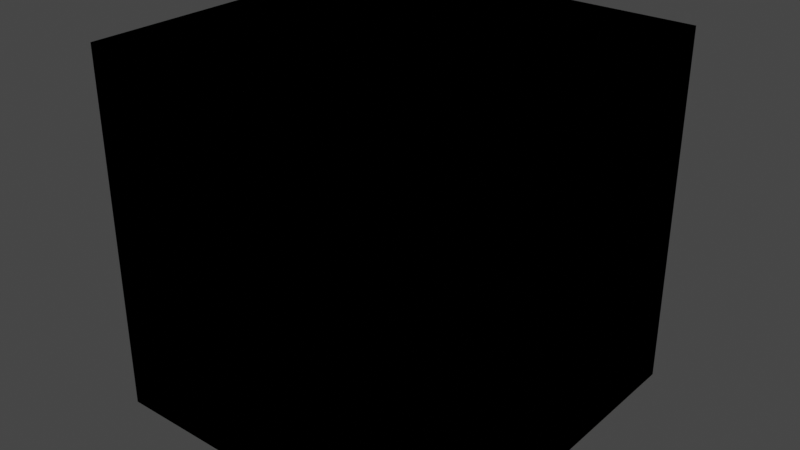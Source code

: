 # Source: untitled.blend  (saved by Blender 2.80.75; exported with 4.5.12 LTS)
import bpy
from mathutils import Matrix  # noqa: F401  (used for matrix-valued properties, if any)

bpy.ops.wm.read_factory_settings(use_empty=True)
scene = bpy.context.scene
scene.name = 'Scene'

# ---- collections
col_collection = bpy.data.collections.new('Collection'); scene.collection.children.link(col_collection)

# ---- materials (node trees are filled in below, after node groups)
mat_material = bpy.data.materials.new('Material')
mat_material.alpha_threshold = 0.0
mat_material.use_transparent_shadow = False
mat_material.line_color = (0.0, 0.0, 0.0, 1.0)

# ---- material node trees
mat_material.use_nodes = True; mat_material.node_tree.nodes.clear()
_N = mat_material.node_tree.nodes; _L = mat_material.node_tree.links
n0 = _N.new('ShaderNodeOutputMaterial'); n0.name = 'Material Output'; n0.location = (300, 300)
n1 = _N.new('ShaderNodeBsdfPrincipled'); n1.name = 'Principled BSDF'; n1.location = (10, 300)
n1.distribution = 'GGX'
n1.subsurface_method = 'BURLEY'
n1.inputs[2].default_value = 0.4
n1.inputs[3].default_value = 1.45
n1.inputs[27].default_value = (0.0, 0.0, 0.0, 1.0)
n1.inputs[28].default_value = 1.0
_L.new(n1.outputs[0], n0.inputs[0])
n0.is_active_output = True

# ---- world
world_world = bpy.data.worlds.new('World'); scene.world = world_world
world_world.use_nodes = True; world_world.node_tree.nodes.clear()
_N = world_world.node_tree.nodes; _L = world_world.node_tree.links
n0 = _N.new('ShaderNodeOutputWorld'); n0.name = 'World Output'; n0.location = (300, 300)
n1 = _N.new('ShaderNodeBackground'); n1.name = 'Background'; n1.location = (10, 300)
n1.inputs[0].default_value = (0.05088, 0.05088, 0.05088, 1.0)
_L.new(n1.outputs[0], n0.inputs[0])
n0.is_active_output = True
world_world.color = (0.05088, 0.05088, 0.05088)
world_world.use_sun_shadow = False
world_world.sun_shadow_jitter_overblur = 0.0

# ---- meshes
me_cube_001 = bpy.data.meshes.new('Cube.001')
me_cube_001.from_pydata([(-1.0, 1.0, 1.0), (-1.0, 1.0, -1.0), (1.0, 1.0, -1.0), (1.0, 1.0, 1.0), (-1.0, -1.0, 1.0), (1.0, -1.0, 1.0), (1.0, -1.0, -1.0), (-1.0, -1.0, -1.0), (-1.0, -2.384e-07, 1.0), (1.0, -2.384e-07, 1.0), (1.0, -2.384e-07, -1.0), (-1.0, -2.384e-07, -1.0), (-2.384e-07, 1.0, -1.0), (-2.384e-07, 1.0, 1.0), (-2.384e-07, -1.0, 1.0), (-2.384e-07, -1.0, -1.0), (-2.384e-07, -2.384e-07, 1.0), (-2.384e-07, -2.384e-07, -1.0), (-1.0, -0.5, -1.0), (-1.0, -0.5, 1.0), (1.0, -0.5, 1.0), (1.0, -0.5, -1.0), (-2.384e-07, -0.5, -1.0), (-2.384e-07, -0.5, 1.0), (-1.0, 0.5, 1.0), (1.0, 0.5, 1.0), (1.0, 0.5, -1.0), (-1.0, 0.5, -1.0), (-2.384e-07, 0.5, 1.0), (-2.384e-07, 0.5, -1.0), (0.5, 1.0, 1.0), (0.5, -1.0, -1.0), (0.5, -2.384e-07, -1.0), (0.5, 1.0, -1.0), (0.5, -1.0, 1.0), (0.5, -2.384e-07, 1.0), (0.5, -0.5, -1.0), (0.5, -0.5, 1.0), (0.5, 0.5, -1.0), (0.5, 0.5, 1.0), (-0.5, 1.0, -1.0), (-0.5, -1.0, 1.0), (-0.5, -2.384e-07, 1.0), (-0.5, 1.0, 1.0), (-0.5, -1.0, -1.0), (-0.5, -2.384e-07, -1.0), (-0.5, -0.5, 1.0), (-0.5, -0.5, -1.0), (-0.5, 0.5, 1.0), (-0.5, 0.5, -1.0)], [], [(49, 27, 1, 40), (27, 24, 0, 1), (39, 25, 3, 30), (33, 30, 3, 2), (37, 20, 9, 35), (18, 19, 8, 11), (47, 18, 11, 45), (36, 22, 17, 32), (46, 23, 16, 42), (40, 43, 13, 12), (48, 28, 13, 43), (38, 29, 12, 33), (41, 14, 23, 46), (31, 15, 22, 36), (44, 7, 18, 47), (7, 4, 19, 18), (34, 5, 20, 37), (32, 17, 29, 38), (42, 16, 28, 48), (35, 9, 25, 39), (11, 8, 24, 27), (45, 11, 27, 49), (16, 35, 39, 28), (10, 32, 38, 26), (14, 34, 37, 23), (6, 31, 36, 21), (26, 38, 33, 2), (21, 36, 32, 10), (23, 37, 35, 16), (12, 13, 30, 33), (28, 39, 30, 13), (17, 45, 49, 29), (8, 42, 48, 24), (15, 44, 47, 22), (4, 41, 46, 19), (24, 48, 43, 0), (1, 0, 43, 40), (19, 46, 42, 8), (22, 47, 45, 17), (29, 49, 40, 12)])
_uv = me_cube_001.uv_layers.new(name='UVMap')
_uv.uv.foreach_set('vector', [0.6094, 0.9844, 0.625, 0.9844, 0.625, 1.0, 0.6094, 1.0, 0.125, 0.7344, 0.375, 0.7344, 0.375, 0.75, 0.125, 0.75, 0.4219, 0.2344, 0.4375, 0.2344, 0.4375, 0.25, 0.4219, 0.25, 0.375, 0.2969, 0.625, 0.2969, 0.625, 0.3125, 0.375, 0.3125, 0.4219, 0.2031, 0.4375, 0.2031, 0.4375, 0.2188, 0.4219, 0.2188, 0.125, 0.7031, 0.375, 0.7031, 0.375, 0.7188, 0.125, 0.7188, 0.6094, 0.9531, 0.625, 0.9531, 0.625, 0.9688, 0.6094, 0.9688, 0.5781, 0.9531, 0.5938, 0.9531, 0.5938, 0.9688, 0.5781, 0.9688, 0.3906, 0.2031, 0.4062, 0.2031, 0.4062, 0.2188, 0.3906, 0.2188, 0.375, 0.2656, 0.625, 0.2656, 0.625, 0.2812, 0.375, 0.2812, 0.3906, 0.2344, 0.4062, 0.2344, 0.4062, 0.25, 0.3906, 0.25, 0.5781, 0.9844, 0.5938, 0.9844, 0.5938, 1.0, 0.5781, 1.0, 0.3906, 0.1875, 0.4062, 0.1875, 0.4062, 0.2031, 0.3906, 0.2031, 0.5781, 0.9375, 0.5938, 0.9375, 0.5938, 0.9531, 0.5781, 0.9531, 0.6094, 0.9375, 0.625, 0.9375, 0.625, 0.9531, 0.6094, 0.9531, 0.125, 0.6875, 0.375, 0.6875, 0.375, 0.7031, 0.125, 0.7031, 0.4219, 0.1875, 0.4375, 0.1875, 0.4375, 0.2031, 0.4219, 0.2031, 0.5781, 0.9688, 0.5938, 0.9688, 0.5938, 0.9844, 0.5781, 0.9844, 0.3906, 0.2188, 0.4062, 0.2188, 0.4062, 0.2344, 0.3906, 0.2344, 0.4219, 0.2188, 0.4375, 0.2188, 0.4375, 0.2344, 0.4219, 0.2344, 0.125, 0.7188, 0.375, 0.7188, 0.375, 0.7344, 0.125, 0.7344, 0.6094, 0.9688, 0.625, 0.9688, 0.625, 0.9844, 0.6094, 0.9844, 0.4062, 0.2188, 0.4219, 0.2188, 0.4219, 0.2344, 0.4062, 0.2344, 0.5625, 0.9688, 0.5781, 0.9688, 0.5781, 0.9844, 0.5625, 0.9844, 0.4062, 0.1875, 0.4219, 0.1875, 0.4219, 0.2031, 0.4062, 0.2031, 0.5625, 0.9375, 0.5781, 0.9375, 0.5781, 0.9531, 0.5625, 0.9531, 0.5625, 0.9844, 0.5781, 0.9844, 0.5781, 1.0, 0.5625, 1.0, 0.5625, 0.9531, 0.5781, 0.9531, 0.5781, 0.9688, 0.5625, 0.9688, 0.4062, 0.2031, 0.4219, 0.2031, 0.4219, 0.2188, 0.4062, 0.2188, 0.375, 0.2812, 0.625, 0.2812, 0.625, 0.2969, 0.375, 0.2969, 0.4062, 0.2344, 0.4219, 0.2344, 0.4219, 0.25, 0.4062, 0.25, 0.5938, 0.9688, 0.6094, 0.9688, 0.6094, 0.9844, 0.5938, 0.9844, 0.375, 0.2188, 0.3906, 0.2188, 0.3906, 0.2344, 0.375, 0.2344, 0.5938, 0.9375, 0.6094, 0.9375, 0.6094, 0.9531, 0.5938, 0.9531, 0.375, 0.1875, 0.3906, 0.1875, 0.3906, 0.2031, 0.375, 0.2031, 0.375, 0.2344, 0.3906, 0.2344, 0.3906, 0.25, 0.375, 0.25, 0.375, 0.25, 0.625, 0.25, 0.625, 0.2656, 0.375, 0.2656, 0.375, 0.2031, 0.3906, 0.2031, 0.3906, 0.2188, 0.375, 0.2188, 0.5938, 0.9531, 0.6094, 0.9531, 0.6094, 0.9688, 0.5938, 0.9688, 0.5938, 0.9844, 0.6094, 0.9844, 0.6094, 1.0, 0.5938, 1.0])
me_cube_001.materials.append(mat_material)
me_cube_001.use_remesh_preserve_volume = False
me_cube_001.use_remesh_preserve_attributes = False
me_cube_001.use_mirror_vertex_groups = False
me_cube_001.update()
me_cube_002 = bpy.data.meshes.new('Cube.002')
me_cube_002.from_pydata([(-1.0, -1.0, 1.0), (-1.0, -1.0, -1.0), (1.0, -1.0, 1.0), (1.0, -1.0, -1.0), (-1.0, 1.0, 1.0), (1.0, 1.0, 1.0), (1.0, 1.0, -1.0), (-1.0, 1.0, -1.0), (-1.0, -3.576e-07, -1.0), (-1.0, -3.576e-07, 1.0), (1.0, -1.788e-07, 1.0), (1.0, -1.788e-07, -1.0), (0.0, -1.0, -1.0), (-2.384e-07, 1.0, 1.0), (-2.384e-07, 1.0, -1.0), (0.0, -2.384e-07, -1.0), (-1.0, -0.5, -1.0), (-1.0, -0.5, 1.0), (1.0, -0.5, 1.0), (1.0, -0.5, -1.0), (0.0, -0.5, -1.0), (-1.0, 0.5, 1.0), (1.0, 0.5, 1.0), (1.0, 0.5, -1.0), (-1.0, 0.5, -1.0), (-2.384e-07, 0.5, -1.0), (-2.384e-07, 0.5, 1.0), (0.5, -1.0, -1.0), (0.5, 1.0, -1.0), (0.5, -2.384e-07, -1.0), (0.5, -1.0, 1.0), (0.5, 1.0, 1.0), (0.5, -2.384e-07, 1.0), (0.5, -0.5, -1.0), (0.5, -0.5, 1.0), (0.5, 0.5, -1.0), (0.5, 0.5, 1.0), (-0.5, -1.0, 1.0), (-0.5, 1.0, 1.0), (-0.5, -2.98e-07, 1.0), (-0.5, -1.0, -1.0), (-0.5, 1.0, -1.0), (-0.5, -2.98e-07, -1.0), (-0.5, -0.5, 1.0), (-0.5, -0.5, -1.0), (-0.5, 0.5, 1.0), (-0.5, 0.5, -1.0), (0.5, -1.0, -0.5399), (0.0, -1.0, -0.5399), (0.5, -2.384e-07, -0.5399), (0.0, -2.384e-07, -0.5399), (0.0, -0.5, -0.5399), (0.5, -0.5, -0.5399), (-2.384e-07, 0.5, -0.5399), (0.5, 0.5, -0.5399), (-0.5, -1.0, -0.5399), (-0.5, -2.98e-07, -0.5399), (-0.5, -0.5, -0.5399), (-0.5, 0.5, -0.5399)], [], [(36, 22, 5, 31), (24, 21, 4, 7), (46, 24, 7, 41), (44, 16, 8, 42), (16, 17, 9, 8), (34, 18, 10, 32), (33, 20, 15, 29), (35, 25, 14, 28), (45, 26, 13, 38), (27, 12, 20, 33), (30, 2, 18, 34), (1, 0, 17, 16), (40, 1, 16, 44), (29, 15, 25, 35), (42, 8, 24, 46), (8, 9, 21, 24), (32, 10, 22, 36), (39, 43, 57, 56), (26, 45, 58, 53), (36, 26, 53, 54), (30, 34, 52, 47), (32, 36, 54, 49), (34, 32, 49, 52), (43, 37, 55, 57), (11, 29, 35, 23), (3, 27, 33, 19), (45, 39, 56, 58), (23, 35, 28, 6), (19, 33, 29, 11), (26, 36, 31, 13), (15, 42, 46, 25), (9, 39, 45, 21), (12, 40, 44, 20), (0, 37, 43, 17), (21, 45, 38, 4), (17, 43, 39, 9), (20, 44, 42, 15), (25, 46, 41, 14), (57, 51, 50, 56), (55, 48, 51, 57), (56, 50, 53, 58), (50, 49, 54, 53), (48, 47, 52, 51), (51, 52, 49, 50)])
_uv = me_cube_002.uv_layers.new(name='UVMap')
_uv.uv.foreach_set('vector', [0.4219, 0.1719, 0.4375, 0.1719, 0.4375, 0.1875, 0.4219, 0.1875, 0.125, 0.6719, 0.375, 0.6719, 0.375, 0.6875, 0.125, 0.6875, 0.6094, 0.9219, 0.625, 0.9219, 0.625, 0.9375, 0.6094, 0.9375, 0.6094, 0.8906, 0.625, 0.8906, 0.625, 0.9062, 0.6094, 0.9062, 0.125, 0.6406, 0.375, 0.6406, 0.375, 0.6562, 0.125, 0.6562, 0.4219, 0.1406, 0.4375, 0.1406, 0.4375, 0.1562, 0.4219, 0.1562, 0.5781, 0.8906, 0.5938, 0.8906, 0.5938, 0.9062, 0.5781, 0.9062, 0.5781, 0.9219, 0.5938, 0.9219, 0.5938, 0.9375, 0.5781, 0.9375, 0.3906, 0.1719, 0.4062, 0.1719, 0.4062, 0.1875, 0.3906, 0.1875, 0.5781, 0.875, 0.5938, 0.875, 0.5938, 0.8906, 0.5781, 0.8906, 0.4219, 0.125, 0.4375, 0.125, 0.4375, 0.1406, 0.4219, 0.1406, 0.125, 0.625, 0.375, 0.625, 0.375, 0.6406, 0.125, 0.6406, 0.6094, 0.875, 0.625, 0.875, 0.625, 0.8906, 0.6094, 0.8906, 0.5781, 0.9062, 0.5938, 0.9062, 0.5938, 0.9219, 0.5781, 0.9219, 0.6094, 0.9062, 0.625, 0.9062, 0.625, 0.9219, 0.6094, 0.9219, 0.125, 0.6562, 0.375, 0.6562, 0.375, 0.6719, 0.125, 0.6719, 0.4219, 0.1562, 0.4375, 0.1562, 0.4375, 0.1719, 0.4219, 0.1719, 0.3906, 0.1562, 0.3906, 0.1406, 0.3906, 0.1406, 0.3906, 0.1562, 0.4062, 0.1719, 0.3906, 0.1719, 0.3906, 0.1719, 0.4062, 0.1719, 0.4219, 0.1719, 0.4062, 0.1719, 0.4062, 0.1719, 0.4219, 0.1719, 0.4219, 0.125, 0.4219, 0.1406, 0.4219, 0.1406, 0.4219, 0.125, 0.4219, 0.1562, 0.4219, 0.1719, 0.4219, 0.1719, 0.4219, 0.1562, 0.4219, 0.1406, 0.4219, 0.1562, 0.4219, 0.1562, 0.4219, 0.1406, 0.3906, 0.1406, 0.3906, 0.125, 0.3906, 0.125, 0.3906, 0.1406, 0.5625, 0.9062, 0.5781, 0.9062, 0.5781, 0.9219, 0.5625, 0.9219, 0.5625, 0.875, 0.5781, 0.875, 0.5781, 0.8906, 0.5625, 0.8906, 0.3906, 0.1719, 0.3906, 0.1562, 0.3906, 0.1562, 0.3906, 0.1719, 0.5625, 0.9219, 0.5781, 0.9219, 0.5781, 0.9375, 0.5625, 0.9375, 0.5625, 0.8906, 0.5781, 0.8906, 0.5781, 0.9062, 0.5625, 0.9062, 0.4062, 0.1719, 0.4219, 0.1719, 0.4219, 0.1875, 0.4062, 0.1875, 0.5938, 0.9062, 0.6094, 0.9062, 0.6094, 0.9219, 0.5938, 0.9219, 0.375, 0.1562, 0.3906, 0.1562, 0.3906, 0.1719, 0.375, 0.1719, 0.5938, 0.875, 0.6094, 0.875, 0.6094, 0.8906, 0.5938, 0.8906, 0.375, 0.125, 0.3906, 0.125, 0.3906, 0.1406, 0.375, 0.1406, 0.375, 0.1719, 0.3906, 0.1719, 0.3906, 0.1875, 0.375, 0.1875, 0.375, 0.1406, 0.3906, 0.1406, 0.3906, 0.1562, 0.375, 0.1562, 0.5938, 0.8906, 0.6094, 0.8906, 0.6094, 0.9062, 0.5938, 0.9062, 0.5938, 0.9219, 0.6094, 0.9219, 0.6094, 0.9375, 0.5938, 0.9375, 0.3906, 0.1406, 0.4062, 0.1406, 0.4062, 0.1562, 0.3906, 0.1562, 0.3906, 0.125, 0.4062, 0.125, 0.4062, 0.1406, 0.3906, 0.1406, 0.3906, 0.1562, 0.4062, 0.1562, 0.4062, 0.1719, 0.3906, 0.1719, 0.4062, 0.1562, 0.4219, 0.1562, 0.4219, 0.1719, 0.4062, 0.1719, 0.4062, 0.125, 0.4219, 0.125, 0.4219, 0.1406, 0.4062, 0.1406, 0.4062, 0.1406, 0.4219, 0.1406, 0.4219, 0.1562, 0.4062, 0.1562])
me_cube_002.materials.append(mat_material)
me_cube_002.use_remesh_preserve_volume = False
me_cube_002.use_remesh_preserve_attributes = False
me_cube_002.use_mirror_vertex_groups = False
me_cube_002.update()
me_cube_003 = bpy.data.meshes.new('Cube.003')
me_cube_003.from_pydata([(-1.0, 1.0, 1.0), (-1.0, 1.0, -1.0), (1.0, 1.0, 1.0), (1.0, 1.0, -1.0), (-1.0, -1.0, -1.0), (-1.0, -1.0, 1.0), (1.0, -1.0, 1.0), (1.0, -1.0, -1.0), (-1.0, -3.576e-07, 1.0), (1.0, -1.192e-07, 1.0), (1.0, -1.192e-07, -1.0), (-1.0, -3.576e-07, -1.0), (0.0, 1.0, -1.0), (2.384e-07, -1.0, -1.0), (0.0, -2.384e-07, -1.0), (-1.0, -0.5, -1.0), (-1.0, -0.5, 1.0), (1.0, -0.5, 1.0), (1.0, -0.5, -1.0), (2.384e-07, -0.5, -1.0), (-1.0, 0.5, 1.0), (1.0, 0.5, 1.0), (1.0, 0.5, -1.0), (-1.0, 0.5, -1.0), (0.0, 0.5, -1.0), (0.5, 1.0, -1.0), (0.5, -1.0, -1.0), (0.5, -2.384e-07, -1.0), (0.5, 1.0, 1.0), (0.5, -1.0, 1.0), (0.5, -2.384e-07, 1.0), (0.5, -0.5, -1.0), (0.5, -0.5, 1.0), (0.5, 0.5, -1.0), (0.5, 0.5, 1.0), (-0.5, 1.0, 1.0), (-0.5, -1.0, 1.0), (-0.5, -3.576e-07, 1.0), (-0.5, 1.0, -1.0), (-0.5, -1.0, -1.0), (-0.5, -3.576e-07, -1.0), (-0.5, -0.5, 1.0), (-0.5, -0.5, -1.0), (-0.5, 0.5, 1.0), (-0.5, 0.5, -1.0), (0.5, 1.0, -0.5399), (0.0, 1.0, -0.5399), (0.5, -1.0, -0.5399), (2.384e-07, -1.0, -0.5399), (0.5, -2.384e-07, -0.5399), (0.0, -2.384e-07, -0.5399), (2.384e-07, -0.5, -0.5399), (0.0, 0.5, -0.5399), (0.5, -0.5, -0.5399), (0.5, 0.5, -0.5399), (-0.5, 1.0, -0.5399), (-0.5, -1.0, -0.5399), (-0.5, -3.576e-07, -0.5399), (-0.5, -0.5, -0.5399), (-0.5, 0.5, -0.5399)], [], [(34, 21, 2, 28), (23, 20, 0, 1), (44, 23, 1, 38), (42, 15, 11, 40), (15, 16, 8, 11), (32, 17, 9, 30), (31, 19, 14, 27), (33, 24, 12, 25), (26, 13, 19, 31), (29, 6, 17, 32), (4, 5, 16, 15), (39, 4, 15, 42), (27, 14, 24, 33), (40, 11, 23, 44), (11, 8, 20, 23), (30, 9, 21, 34), (37, 41, 58, 57), (29, 32, 53, 47), (30, 34, 54, 49), (35, 43, 59, 55), (34, 28, 45, 54), (32, 30, 49, 53), (41, 36, 56, 58), (43, 37, 57, 59), (10, 27, 33, 22), (7, 26, 31, 18), (22, 33, 25, 3), (18, 31, 27, 10), (14, 40, 44, 24), (8, 37, 43, 20), (13, 39, 42, 19), (5, 36, 41, 16), (20, 43, 35, 0), (16, 41, 37, 8), (19, 42, 40, 14), (24, 44, 38, 12), (58, 51, 50, 57), (59, 52, 46, 55), (56, 48, 51, 58), (57, 50, 52, 59), (50, 49, 54, 52), (48, 47, 53, 51), (51, 53, 49, 50), (52, 54, 45, 46)])
_uv = me_cube_003.uv_layers.new(name='UVMap')
_uv.uv.foreach_set('vector', [0.4219, 0.1094, 0.4375, 0.1094, 0.4375, 0.125, 0.4219, 0.125, 0.125, 0.6094, 0.375, 0.6094, 0.375, 0.625, 0.125, 0.625, 0.6094, 0.8594, 0.625, 0.8594, 0.625, 0.875, 0.6094, 0.875, 0.6094, 0.8281, 0.625, 0.8281, 0.625, 0.8438, 0.6094, 0.8438, 0.125, 0.5781, 0.375, 0.5781, 0.375, 0.5938, 0.125, 0.5938, 0.4219, 0.07812, 0.4375, 0.07812, 0.4375, 0.09375, 0.4219, 0.09375, 0.5781, 0.8281, 0.5938, 0.8281, 0.5938, 0.8438, 0.5781, 0.8438, 0.5781, 0.8594, 0.5938, 0.8594, 0.5938, 0.875, 0.5781, 0.875, 0.5781, 0.8125, 0.5938, 0.8125, 0.5938, 0.8281, 0.5781, 0.8281, 0.4219, 0.0625, 0.4375, 0.0625, 0.4375, 0.07812, 0.4219, 0.07812, 0.125, 0.5625, 0.375, 0.5625, 0.375, 0.5781, 0.125, 0.5781, 0.6094, 0.8125, 0.625, 0.8125, 0.625, 0.8281, 0.6094, 0.8281, 0.5781, 0.8438, 0.5938, 0.8438, 0.5938, 0.8594, 0.5781, 0.8594, 0.6094, 0.8438, 0.625, 0.8438, 0.625, 0.8594, 0.6094, 0.8594, 0.125, 0.5938, 0.375, 0.5938, 0.375, 0.6094, 0.125, 0.6094, 0.4219, 0.09375, 0.4375, 0.09375, 0.4375, 0.1094, 0.4219, 0.1094, 0.3906, 0.09375, 0.3906, 0.07812, 0.3906, 0.07812, 0.3906, 0.09375, 0.4219, 0.0625, 0.4219, 0.07812, 0.4219, 0.07812, 0.4219, 0.0625, 0.4219, 0.09375, 0.4219, 0.1094, 0.4219, 0.1094, 0.4219, 0.09375, 0.3906, 0.125, 0.3906, 0.1094, 0.3906, 0.1094, 0.3906, 0.125, 0.4219, 0.1094, 0.4219, 0.125, 0.4219, 0.125, 0.4219, 0.1094, 0.4219, 0.07812, 0.4219, 0.09375, 0.4219, 0.09375, 0.4219, 0.07812, 0.3906, 0.07812, 0.3906, 0.0625, 0.3906, 0.0625, 0.3906, 0.07812, 0.3906, 0.1094, 0.3906, 0.09375, 0.3906, 0.09375, 0.3906, 0.1094, 0.5625, 0.8438, 0.5781, 0.8438, 0.5781, 0.8594, 0.5625, 0.8594, 0.5625, 0.8125, 0.5781, 0.8125, 0.5781, 0.8281, 0.5625, 0.8281, 0.5625, 0.8594, 0.5781, 0.8594, 0.5781, 0.875, 0.5625, 0.875, 0.5625, 0.8281, 0.5781, 0.8281, 0.5781, 0.8438, 0.5625, 0.8438, 0.5938, 0.8438, 0.6094, 0.8438, 0.6094, 0.8594, 0.5938, 0.8594, 0.375, 0.09375, 0.3906, 0.09375, 0.3906, 0.1094, 0.375, 0.1094, 0.5938, 0.8125, 0.6094, 0.8125, 0.6094, 0.8281, 0.5938, 0.8281, 0.375, 0.0625, 0.3906, 0.0625, 0.3906, 0.07812, 0.375, 0.07812, 0.375, 0.1094, 0.3906, 0.1094, 0.3906, 0.125, 0.375, 0.125, 0.375, 0.07812, 0.3906, 0.07812, 0.3906, 0.09375, 0.375, 0.09375, 0.5938, 0.8281, 0.6094, 0.8281, 0.6094, 0.8438, 0.5938, 0.8438, 0.5938, 0.8594, 0.6094, 0.8594, 0.6094, 0.875, 0.5938, 0.875, 0.3906, 0.07812, 0.4062, 0.07812, 0.4062, 0.09375, 0.3906, 0.09375, 0.3906, 0.1094, 0.4062, 0.1094, 0.4062, 0.125, 0.3906, 0.125, 0.3906, 0.0625, 0.4062, 0.0625, 0.4062, 0.07812, 0.3906, 0.07812, 0.3906, 0.09375, 0.4062, 0.09375, 0.4062, 0.1094, 0.3906, 0.1094, 0.4062, 0.09375, 0.4219, 0.09375, 0.4219, 0.1094, 0.4062, 0.1094, 0.4062, 0.0625, 0.4219, 0.0625, 0.4219, 0.07812, 0.4062, 0.07812, 0.4062, 0.07812, 0.4219, 0.07812, 0.4219, 0.09375, 0.4062, 0.09375, 0.4062, 0.1094, 0.4219, 0.1094, 0.4219, 0.125, 0.4062, 0.125])
me_cube_003.materials.append(mat_material)
me_cube_003.use_remesh_preserve_volume = False
me_cube_003.use_remesh_preserve_attributes = False
me_cube_003.use_mirror_vertex_groups = False
me_cube_003.update()
me_cube_004 = bpy.data.meshes.new('Cube.004')
me_cube_004.from_pydata([(-1.0, -1.0, 1.0), (-1.0, -1.0, -1.0), (1.0, -1.0, 1.0), (1.0, -1.0, -1.0), (-1.0, 1.0, -1.0), (-1.0, 1.0, 1.0), (1.0, 1.0, 1.0), (1.0, 1.0, -1.0), (-1.0, -2.384e-07, -1.0), (-1.0, -2.384e-07, 1.0), (1.0, -2.384e-07, 1.0), (1.0, -2.384e-07, -1.0), (2.384e-07, -1.0, 1.0), (2.384e-07, -1.0, -1.0), (2.384e-07, 1.0, -1.0), (2.384e-07, -2.384e-07, -1.0), (-1.0, -0.5, -1.0), (-1.0, -0.5, 1.0), (1.0, -0.5, 1.0), (1.0, -0.5, -1.0), (2.384e-07, -0.5, -1.0), (2.384e-07, -0.5, 1.0), (-1.0, 0.5, 1.0), (1.0, 0.5, 1.0), (1.0, 0.5, -1.0), (-1.0, 0.5, -1.0), (2.384e-07, 0.5, -1.0), (0.5, -1.0, -1.0), (0.5, 1.0, -1.0), (0.5, -2.384e-07, -1.0), (0.5, -1.0, 1.0), (0.5, 1.0, 1.0), (0.5, -2.384e-07, 1.0), (0.5, -0.5, -1.0), (0.5, -0.5, 1.0), (0.5, 0.5, -1.0), (0.5, 0.5, 1.0), (-0.5, -1.0, 1.0), (-0.5, 1.0, 1.0), (-0.5, -2.384e-07, 1.0), (-0.5, -1.0, -1.0), (-0.5, 1.0, -1.0), (-0.5, -2.384e-07, -1.0), (-0.5, -0.5, 1.0), (-0.5, -0.5, -1.0), (-0.5, 0.5, 1.0), (-0.5, 0.5, -1.0), (0.5, 1.0, -0.5399), (2.384e-07, 1.0, -0.5399), (0.5, -2.384e-07, -0.5399), (2.384e-07, -2.384e-07, -0.5399), (2.384e-07, -0.5, -0.5399), (2.384e-07, 0.5, -0.5399), (0.5, -0.5, -0.5399), (0.5, 0.5, -0.5399), (-0.5, 1.0, -0.5399), (-0.5, -2.384e-07, -0.5399), (-0.5, -0.5, -0.5399), (-0.5, 0.5, -0.5399)], [], [(40, 37, 0, 1), (46, 25, 4, 41), (25, 22, 5, 4), (36, 23, 6, 31), (34, 18, 10, 32), (16, 17, 9, 8), (44, 16, 8, 42), (33, 20, 15, 29), (35, 26, 14, 28), (27, 30, 12, 13), (37, 12, 21, 43), (27, 13, 20, 33), (40, 1, 16, 44), (1, 0, 17, 16), (30, 2, 18, 34), (29, 15, 26, 35), (32, 10, 23, 36), (8, 9, 22, 25), (42, 8, 25, 46), (32, 36, 54, 49), (21, 34, 53, 51), (39, 43, 57, 56), (38, 45, 58, 55), (36, 31, 47, 54), (45, 39, 56, 58), (34, 32, 49, 53), (43, 21, 51, 57), (11, 29, 35, 24), (12, 30, 34, 21), (3, 27, 33, 19), (3, 2, 30, 27), (24, 35, 28, 7), (19, 33, 29, 11), (15, 42, 46, 26), (9, 39, 45, 22), (13, 40, 44, 20), (0, 37, 43, 17), (22, 45, 38, 5), (17, 43, 39, 9), (20, 44, 42, 15), (26, 46, 41, 14), (13, 12, 37, 40), (57, 51, 50, 56), (58, 52, 48, 55), (56, 50, 52, 58), (50, 49, 54, 52), (51, 53, 49, 50), (52, 54, 47, 48)])
_uv = me_cube_004.uv_layers.new(name='UVMap')
_uv.uv.foreach_set('vector', [0.625, 0.7344, 0.875, 0.7344, 0.875, 0.75, 0.625, 0.75, 0.6094, 0.7969, 0.625, 0.7969, 0.625, 0.8125, 0.6094, 0.8125, 0.125, 0.5469, 0.375, 0.5469, 0.375, 0.5625, 0.125, 0.5625, 0.4219, 0.04688, 0.4375, 0.04688, 0.4375, 0.0625, 0.4219, 0.0625, 0.4219, 0.01562, 0.4375, 0.01562, 0.4375, 0.03125, 0.4219, 0.03125, 0.125, 0.5156, 0.375, 0.5156, 0.375, 0.5312, 0.125, 0.5312, 0.6094, 0.7656, 0.625, 0.7656, 0.625, 0.7812, 0.6094, 0.7812, 0.5781, 0.7656, 0.5938, 0.7656, 0.5938, 0.7812, 0.5781, 0.7812, 0.5781, 0.7969, 0.5938, 0.7969, 0.5938, 0.8125, 0.5781, 0.8125, 0.625, 0.7031, 0.875, 0.7031, 0.875, 0.7188, 0.625, 0.7188, 0.3906, 0.0, 0.4062, 0.0, 0.4062, 0.01562, 0.3906, 0.01562, 0.5781, 0.75, 0.5938, 0.75, 0.5938, 0.7656, 0.5781, 0.7656, 0.6094, 0.75, 0.625, 0.75, 0.625, 0.7656, 0.6094, 0.7656, 0.125, 0.5, 0.375, 0.5, 0.375, 0.5156, 0.125, 0.5156, 0.4219, 0.0, 0.4375, 0.0, 0.4375, 0.01562, 0.4219, 0.01562, 0.5781, 0.7812, 0.5938, 0.7812, 0.5938, 0.7969, 0.5781, 0.7969, 0.4219, 0.03125, 0.4375, 0.03125, 0.4375, 0.04688, 0.4219, 0.04688, 0.125, 0.5312, 0.375, 0.5312, 0.375, 0.5469, 0.125, 0.5469, 0.6094, 0.7812, 0.625, 0.7812, 0.625, 0.7969, 0.6094, 0.7969, 0.4219, 0.03125, 0.4219, 0.04688, 0.4219, 0.04688, 0.4219, 0.03125, 0.4062, 0.01562, 0.4219, 0.01562, 0.4219, 0.01562, 0.4062, 0.01562, 0.3906, 0.03125, 0.3906, 0.01562, 0.3906, 0.01562, 0.3906, 0.03125, 0.3906, 0.0625, 0.3906, 0.04688, 0.3906, 0.04688, 0.3906, 0.0625, 0.4219, 0.04688, 0.4219, 0.0625, 0.4219, 0.0625, 0.4219, 0.04688, 0.3906, 0.04688, 0.3906, 0.03125, 0.3906, 0.03125, 0.3906, 0.04688, 0.4219, 0.01562, 0.4219, 0.03125, 0.4219, 0.03125, 0.4219, 0.01562, 0.3906, 0.01562, 0.4062, 0.01562, 0.4062, 0.01562, 0.3906, 0.01562, 0.5625, 0.7812, 0.5781, 0.7812, 0.5781, 0.7969, 0.5625, 0.7969, 0.4062, 0.0, 0.4219, 0.0, 0.4219, 0.01562, 0.4062, 0.01562, 0.5625, 0.75, 0.5781, 0.75, 0.5781, 0.7656, 0.5625, 0.7656, 0.625, 0.6875, 0.875, 0.6875, 0.875, 0.7031, 0.625, 0.7031, 0.5625, 0.7969, 0.5781, 0.7969, 0.5781, 0.8125, 0.5625, 0.8125, 0.5625, 0.7656, 0.5781, 0.7656, 0.5781, 0.7812, 0.5625, 0.7812, 0.5938, 0.7812, 0.6094, 0.7812, 0.6094, 0.7969, 0.5938, 0.7969, 0.375, 0.03125, 0.3906, 0.03125, 0.3906, 0.04688, 0.375, 0.04688, 0.5938, 0.75, 0.6094, 0.75, 0.6094, 0.7656, 0.5938, 0.7656, 0.375, 0.0, 0.3906, 0.0, 0.3906, 0.01562, 0.375, 0.01562, 0.375, 0.04688, 0.3906, 0.04688, 0.3906, 0.0625, 0.375, 0.0625, 0.375, 0.01562, 0.3906, 0.01562, 0.3906, 0.03125, 0.375, 0.03125, 0.5938, 0.7656, 0.6094, 0.7656, 0.6094, 0.7812, 0.5938, 0.7812, 0.5938, 0.7969, 0.6094, 0.7969, 0.6094, 0.8125, 0.5938, 0.8125, 0.625, 0.7188, 0.875, 0.7188, 0.875, 0.7344, 0.625, 0.7344, 0.3906, 0.01562, 0.4062, 0.01562, 0.4062, 0.03125, 0.3906, 0.03125, 0.3906, 0.04688, 0.4062, 0.04688, 0.4062, 0.0625, 0.3906, 0.0625, 0.3906, 0.03125, 0.4062, 0.03125, 0.4062, 0.04688, 0.3906, 0.04688, 0.4062, 0.03125, 0.4219, 0.03125, 0.4219, 0.04688, 0.4062, 0.04688, 0.4062, 0.01562, 0.4219, 0.01562, 0.4219, 0.03125, 0.4062, 0.03125, 0.4062, 0.04688, 0.4219, 0.04688, 0.4219, 0.0625, 0.4062, 0.0625])
me_cube_004.materials.append(mat_material)
me_cube_004.use_remesh_preserve_volume = False
me_cube_004.use_remesh_preserve_attributes = False
me_cube_004.use_mirror_vertex_groups = False
me_cube_004.update()
me_cube_005 = bpy.data.meshes.new('Cube.005')
me_cube_005.from_pydata([(1.0, 1.0, 1.0), (1.0, 1.0, -1.0), (-1.0, 1.0, -1.0), (-1.0, 1.0, 1.0), (1.0, -1.0, -1.0), (1.0, -1.0, 1.0), (-1.0, -1.0, 1.0), (-1.0, -1.0, -1.0), (1.0, 0.0, -1.0), (-1.0, -2.384e-07, 1.0), (-1.0, -2.384e-07, -1.0), (-3.576e-07, 1.0, 1.0), (-3.576e-07, 1.0, -1.0), (-1.192e-07, -1.0, -1.0), (-1.192e-07, -1.0, 1.0), (-2.384e-07, 0.0, -1.0), (1.0, -0.5, -1.0), (1.0, -0.5, 1.0), (-1.0, -0.5, 1.0), (-1.0, -0.5, -1.0), (-2.384e-07, -0.5, 1.0), (-2.384e-07, -0.5, -1.0), (1.0, 0.5, -1.0), (1.0, 0.5, 1.0), (-1.0, 0.5, 1.0), (-1.0, 0.5, -1.0), (-3.576e-07, 0.5, -1.0), (-3.576e-07, 0.5, 1.0), (0.5, 1.0, 1.0), (0.5, -1.0, -1.0), (0.5, 0.0, -1.0), (0.5, 1.0, -1.0), (0.5, -1.0, 1.0), (0.5, -0.5, -1.0), (0.5, -0.5, 1.0), (0.5, 0.5, -1.0), (0.5, 0.5, 1.0), (-0.5, 1.0, -1.0), (-0.5, -1.0, 1.0), (-0.5, -2.384e-07, 1.0), (-0.5, 1.0, 1.0), (-0.5, -1.0, -1.0), (-0.5, -2.384e-07, -1.0), (-0.5, -0.5, 1.0), (-0.5, -0.5, -1.0), (-0.5, 0.5, 1.0), (-0.5, 0.5, -1.0), (1.0, -0.5, -0.5399), (1.0, 0.0, -0.5399), (0.5, 0.0, -0.5399), (-2.384e-07, 0.0, -0.5399), (-2.384e-07, -0.5, -0.5399), (0.5, -0.5, -0.5399), (1.0, 0.5, -0.5399), (-3.576e-07, 0.5, -0.5399), (0.5, 0.5, -0.5399), (-0.5, -2.384e-07, -0.5399), (-0.5, -0.5, -0.5399), (-0.5, 0.5, -0.5399)], [], [(31, 28, 0, 1), (36, 23, 0, 28), (46, 25, 2, 37), (44, 19, 10, 42), (33, 21, 15, 30), (35, 26, 12, 31), (45, 27, 11, 40), (37, 40, 11, 12), (20, 34, 52, 51), (29, 13, 21, 33), (38, 14, 20, 43), (32, 5, 17, 34), (41, 7, 19, 44), (30, 15, 26, 35), (42, 10, 25, 46), (45, 39, 56, 58), (27, 45, 58, 54), (39, 43, 57, 56), (43, 20, 51, 57), (8, 30, 35, 22), (14, 32, 34, 20), (4, 29, 33, 16), (36, 27, 54, 55), (22, 35, 31, 1), (16, 33, 30, 8), (27, 36, 28, 11), (12, 11, 28, 31), (15, 42, 46, 26), (9, 39, 45, 24), (13, 41, 44, 21), (6, 38, 43, 18), (2, 3, 40, 37), (24, 45, 40, 3), (18, 43, 39, 9), (21, 44, 42, 15), (26, 46, 37, 12), (23, 36, 55, 53), (34, 17, 47, 52), (52, 47, 48, 49), (57, 51, 50, 56), (56, 50, 54, 58), (49, 48, 53, 55), (50, 49, 55, 54), (51, 52, 49, 50)])
_uv = me_cube_005.uv_layers.new(name='UVMap')
_uv.uv.foreach_set('vector', [0.375, 0.3594, 0.625, 0.3594, 0.625, 0.375, 0.375, 0.375, 0.4844, 0.2344, 0.5, 0.2344, 0.5, 0.25, 0.4844, 0.25, 0.5469, 0.9844, 0.5625, 0.9844, 0.5625, 1.0, 0.5469, 1.0, 0.5469, 0.9531, 0.5625, 0.9531, 0.5625, 0.9688, 0.5469, 0.9688, 0.5156, 0.9531, 0.5312, 0.9531, 0.5312, 0.9688, 0.5156, 0.9688, 0.5156, 0.9844, 0.5312, 0.9844, 0.5312, 1.0, 0.5156, 1.0, 0.4531, 0.2344, 0.4688, 0.2344, 0.4688, 0.25, 0.4531, 0.25, 0.375, 0.3281, 0.625, 0.3281, 0.625, 0.3438, 0.375, 0.3438, 0.4688, 0.2031, 0.4844, 0.2031, 0.4844, 0.2031, 0.4688, 0.2031, 0.5156, 0.9375, 0.5312, 0.9375, 0.5312, 0.9531, 0.5156, 0.9531, 0.4531, 0.1875, 0.4688, 0.1875, 0.4688, 0.2031, 0.4531, 0.2031, 0.4844, 0.1875, 0.5, 0.1875, 0.5, 0.2031, 0.4844, 0.2031, 0.5469, 0.9375, 0.5625, 0.9375, 0.5625, 0.9531, 0.5469, 0.9531, 0.5156, 0.9688, 0.5312, 0.9688, 0.5312, 0.9844, 0.5156, 0.9844, 0.5469, 0.9688, 0.5625, 0.9688, 0.5625, 0.9844, 0.5469, 0.9844, 0.4531, 0.2344, 0.4531, 0.2188, 0.4531, 0.2188, 0.4531, 0.2344, 0.4688, 0.2344, 0.4531, 0.2344, 0.4531, 0.2344, 0.4688, 0.2344, 0.4531, 0.2188, 0.4531, 0.2031, 0.4531, 0.2031, 0.4531, 0.2188, 0.4531, 0.2031, 0.4688, 0.2031, 0.4688, 0.2031, 0.4531, 0.2031, 0.5, 0.9688, 0.5156, 0.9688, 0.5156, 0.9844, 0.5, 0.9844, 0.4688, 0.1875, 0.4844, 0.1875, 0.4844, 0.2031, 0.4688, 0.2031, 0.5, 0.9375, 0.5156, 0.9375, 0.5156, 0.9531, 0.5, 0.9531, 0.4844, 0.2344, 0.4688, 0.2344, 0.4688, 0.2344, 0.4844, 0.2344, 0.5, 0.9844, 0.5156, 0.9844, 0.5156, 1.0, 0.5, 1.0, 0.5, 0.9531, 0.5156, 0.9531, 0.5156, 0.9688, 0.5, 0.9688, 0.4688, 0.2344, 0.4844, 0.2344, 0.4844, 0.25, 0.4688, 0.25, 0.375, 0.3438, 0.625, 0.3438, 0.625, 0.3594, 0.375, 0.3594, 0.5312, 0.9688, 0.5469, 0.9688, 0.5469, 0.9844, 0.5312, 0.9844, 0.4375, 0.2188, 0.4531, 0.2188, 0.4531, 0.2344, 0.4375, 0.2344, 0.5312, 0.9375, 0.5469, 0.9375, 0.5469, 0.9531, 0.5312, 0.9531, 0.4375, 0.1875, 0.4531, 0.1875, 0.4531, 0.2031, 0.4375, 0.2031, 0.375, 0.3125, 0.625, 0.3125, 0.625, 0.3281, 0.375, 0.3281, 0.4375, 0.2344, 0.4531, 0.2344, 0.4531, 0.25, 0.4375, 0.25, 0.4375, 0.2031, 0.4531, 0.2031, 0.4531, 0.2188, 0.4375, 0.2188, 0.5312, 0.9531, 0.5469, 0.9531, 0.5469, 0.9688, 0.5312, 0.9688, 0.5312, 0.9844, 0.5469, 0.9844, 0.5469, 1.0, 0.5312, 1.0, 0.5, 0.2344, 0.4844, 0.2344, 0.4844, 0.2344, 0.5, 0.2344, 0.4844, 0.2031, 0.5, 0.2031, 0.5, 0.2031, 0.4844, 0.2031, 0.4844, 0.2031, 0.5, 0.2031, 0.5, 0.2188, 0.4844, 0.2188, 0.4531, 0.2031, 0.4688, 0.2031, 0.4688, 0.2188, 0.4531, 0.2188, 0.4531, 0.2188, 0.4688, 0.2188, 0.4688, 0.2344, 0.4531, 0.2344, 0.4844, 0.2188, 0.5, 0.2188, 0.5, 0.2344, 0.4844, 0.2344, 0.4688, 0.2188, 0.4844, 0.2188, 0.4844, 0.2344, 0.4688, 0.2344, 0.4688, 0.2031, 0.4844, 0.2031, 0.4844, 0.2188, 0.4688, 0.2188])
me_cube_005.materials.append(mat_material)
me_cube_005.use_remesh_preserve_volume = False
me_cube_005.use_remesh_preserve_attributes = False
me_cube_005.use_mirror_vertex_groups = False
me_cube_005.update()
me_cube_006 = bpy.data.meshes.new('Cube.006')
me_cube_006.from_pydata([(-1.0, 1.0, 1.0), (-1.0, 1.0, -1.0), (1.0, 1.0, 1.0), (1.0, 1.0, -1.0), (-1.0, -1.0, -1.0), (-1.0, -1.0, 1.0), (1.0, -1.0, -1.0), (1.0, -1.0, 1.0), (-1.0, 0.0, -1.0), (1.0, 2.384e-07, -1.0), (-3.576e-07, 1.0, -1.0), (-3.576e-07, 1.0, 1.0), (-1.788e-07, -1.0, 1.0), (-1.788e-07, -1.0, -1.0), (-2.384e-07, 0.0, -1.0), (-1.0, -0.5, -1.0), (-1.0, -0.5, 1.0), (1.0, -0.5, -1.0), (1.0, -0.5, 1.0), (-2.384e-07, -0.5, -1.0), (-2.384e-07, -0.5, 1.0), (-1.0, 0.5, -1.0), (-1.0, 0.5, 1.0), (1.0, 0.5, -1.0), (1.0, 0.5, 1.0), (-2.98e-07, 0.5, 1.0), (-2.98e-07, 0.5, -1.0), (0.5, 1.0, 1.0), (0.5, -1.0, -1.0), (0.5, 2.384e-07, -1.0), (0.5, 1.0, -1.0), (0.5, -1.0, 1.0), (0.5, -0.5, -1.0), (0.5, -0.5, 1.0), (0.5, 0.5, -1.0), (0.5, 0.5, 1.0), (-0.5, 1.0, -1.0), (-0.5, -1.0, 1.0), (-0.5, 1.0, 1.0), (-0.5, -1.0, -1.0), (-0.5, 0.0, -1.0), (-0.5, -0.5, 1.0), (-0.5, -0.5, -1.0), (-0.5, 0.5, 1.0), (-0.5, 0.5, -1.0), (-1.0, -0.5, -0.5399), (-1.0, 0.0, -0.5399), (1.0, -0.5, -0.5399), (1.0, 2.384e-07, -0.5399), (-0.5, 0.0, -0.5399), (0.5, 2.384e-07, -0.5399), (-2.384e-07, 0.0, -0.5399), (-2.384e-07, -0.5, -0.5399), (-0.5, -0.5, -0.5399), (0.5, -0.5, -0.5399), (-1.0, 0.5, -0.5399), (1.0, 0.5, -0.5399), (-2.98e-07, 0.5, -0.5399), (-0.5, 0.5, -0.5399), (0.5, 0.5, -0.5399)], [], [(44, 21, 1, 36), (30, 27, 2, 3), (35, 24, 2, 27), (42, 15, 8, 40), (32, 19, 14, 29), (43, 25, 11, 38), (36, 38, 11, 10), (34, 26, 10, 30), (43, 22, 55, 58), (20, 33, 54, 52), (24, 35, 59, 56), (33, 18, 47, 54), (37, 12, 20, 41), (28, 13, 19, 32), (39, 4, 15, 42), (31, 7, 18, 33), (29, 14, 26, 34), (40, 8, 21, 44), (9, 29, 34, 23), (12, 31, 33, 20), (6, 28, 32, 17), (16, 41, 53, 45), (23, 34, 30, 3), (17, 32, 29, 9), (25, 43, 58, 57), (25, 35, 27, 11), (10, 11, 27, 30), (14, 40, 44, 26), (13, 39, 42, 19), (5, 37, 41, 16), (41, 20, 52, 53), (1, 0, 38, 36), (22, 43, 38, 0), (19, 42, 40, 14), (26, 44, 36, 10), (35, 25, 57, 59), (54, 47, 48, 50), (53, 52, 51, 49), (49, 51, 57, 58), (50, 48, 56, 59), (51, 50, 59, 57), (52, 54, 50, 51), (46, 49, 58, 55), (45, 53, 49, 46)])
_uv = me_cube_006.uv_layers.new(name='UVMap')
_uv.uv.foreach_set('vector', [0.4844, 0.9844, 0.5, 0.9844, 0.5, 1.0, 0.4844, 1.0, 0.375, 0.4219, 0.625, 0.4219, 0.625, 0.4375, 0.375, 0.4375, 0.5469, 0.2344, 0.5625, 0.2344, 0.5625, 0.25, 0.5469, 0.25, 0.4844, 0.9531, 0.5, 0.9531, 0.5, 0.9688, 0.4844, 0.9688, 0.4531, 0.9531, 0.4688, 0.9531, 0.4688, 0.9688, 0.4531, 0.9688, 0.5156, 0.2344, 0.5312, 0.2344, 0.5312, 0.25, 0.5156, 0.25, 0.375, 0.3906, 0.625, 0.3906, 0.625, 0.4062, 0.375, 0.4062, 0.4531, 0.9844, 0.4688, 0.9844, 0.4688, 1.0, 0.4531, 1.0, 0.5156, 0.2344, 0.5, 0.2344, 0.5, 0.2344, 0.5156, 0.2344, 0.5312, 0.2031, 0.5469, 0.2031, 0.5469, 0.2031, 0.5312, 0.2031, 0.5625, 0.2344, 0.5469, 0.2344, 0.5469, 0.2344, 0.5625, 0.2344, 0.5469, 0.2031, 0.5625, 0.2031, 0.5625, 0.2031, 0.5469, 0.2031, 0.5156, 0.1875, 0.5312, 0.1875, 0.5312, 0.2031, 0.5156, 0.2031, 0.4531, 0.9375, 0.4688, 0.9375, 0.4688, 0.9531, 0.4531, 0.9531, 0.4844, 0.9375, 0.5, 0.9375, 0.5, 0.9531, 0.4844, 0.9531, 0.5469, 0.1875, 0.5625, 0.1875, 0.5625, 0.2031, 0.5469, 0.2031, 0.4531, 0.9688, 0.4688, 0.9688, 0.4688, 0.9844, 0.4531, 0.9844, 0.4844, 0.9688, 0.5, 0.9688, 0.5, 0.9844, 0.4844, 0.9844, 0.4375, 0.9688, 0.4531, 0.9688, 0.4531, 0.9844, 0.4375, 0.9844, 0.5312, 0.1875, 0.5469, 0.1875, 0.5469, 0.2031, 0.5312, 0.2031, 0.4375, 0.9375, 0.4531, 0.9375, 0.4531, 0.9531, 0.4375, 0.9531, 0.5, 0.2031, 0.5156, 0.2031, 0.5156, 0.2031, 0.5, 0.2031, 0.4375, 0.9844, 0.4531, 0.9844, 0.4531, 1.0, 0.4375, 1.0, 0.4375, 0.9531, 0.4531, 0.9531, 0.4531, 0.9688, 0.4375, 0.9688, 0.5312, 0.2344, 0.5156, 0.2344, 0.5156, 0.2344, 0.5312, 0.2344, 0.5312, 0.2344, 0.5469, 0.2344, 0.5469, 0.25, 0.5312, 0.25, 0.375, 0.4062, 0.625, 0.4062, 0.625, 0.4219, 0.375, 0.4219, 0.4688, 0.9688, 0.4844, 0.9688, 0.4844, 0.9844, 0.4688, 0.9844, 0.4688, 0.9375, 0.4844, 0.9375, 0.4844, 0.9531, 0.4688, 0.9531, 0.5, 0.1875, 0.5156, 0.1875, 0.5156, 0.2031, 0.5, 0.2031, 0.5156, 0.2031, 0.5312, 0.2031, 0.5312, 0.2031, 0.5156, 0.2031, 0.375, 0.375, 0.625, 0.375, 0.625, 0.3906, 0.375, 0.3906, 0.5, 0.2344, 0.5156, 0.2344, 0.5156, 0.25, 0.5, 0.25, 0.4688, 0.9531, 0.4844, 0.9531, 0.4844, 0.9688, 0.4688, 0.9688, 0.4688, 0.9844, 0.4844, 0.9844, 0.4844, 1.0, 0.4688, 1.0, 0.5469, 0.2344, 0.5312, 0.2344, 0.5312, 0.2344, 0.5469, 0.2344, 0.5469, 0.2031, 0.5625, 0.2031, 0.5625, 0.2188, 0.5469, 0.2188, 0.5156, 0.2031, 0.5312, 0.2031, 0.5312, 0.2188, 0.5156, 0.2188, 0.5156, 0.2188, 0.5312, 0.2188, 0.5312, 0.2344, 0.5156, 0.2344, 0.5469, 0.2188, 0.5625, 0.2188, 0.5625, 0.2344, 0.5469, 0.2344, 0.5312, 0.2188, 0.5469, 0.2188, 0.5469, 0.2344, 0.5312, 0.2344, 0.5312, 0.2031, 0.5469, 0.2031, 0.5469, 0.2188, 0.5312, 0.2188, 0.5, 0.2188, 0.5156, 0.2188, 0.5156, 0.2344, 0.5, 0.2344, 0.5, 0.2031, 0.5156, 0.2031, 0.5156, 0.2188, 0.5, 0.2188])
me_cube_006.materials.append(mat_material)
me_cube_006.use_remesh_preserve_volume = False
me_cube_006.use_remesh_preserve_attributes = False
me_cube_006.use_mirror_vertex_groups = False
me_cube_006.update()
me_cube_007 = bpy.data.meshes.new('Cube.007')
me_cube_007.from_pydata([(1.0, 1.0, 1.0), (1.0, 1.0, -1.0), (-1.0, 1.0, 1.0), (-1.0, 1.0, -1.0), (1.0, -1.0, -1.0), (-1.0, -1.0, -1.0), (-1.0, -1.0, 1.0), (1.0, -1.0, 1.0), (1.0, 2.384e-07, -1.0), (-1.0, 2.384e-07, -1.0), (1.0, 2.384e-07, 1.0), (-2.384e-07, 1.0, 1.0), (-2.384e-07, 1.0, -1.0), (-2.384e-07, -1.0, -1.0), (-2.384e-07, -1.0, 1.0), (-2.384e-07, 2.384e-07, -1.0), (1.0, -0.5, 1.0), (1.0, -0.5, -1.0), (-1.0, -0.5, -1.0), (-1.0, -0.5, 1.0), (-2.384e-07, -0.5, 1.0), (-2.384e-07, -0.5, -1.0), (1.0, 0.5, -1.0), (-1.0, 0.5, -1.0), (-1.0, 0.5, 1.0), (1.0, 0.5, 1.0), (-2.384e-07, 0.5, -1.0), (-2.384e-07, 0.5, 1.0), (0.5, 1.0, 1.0), (0.5, -1.0, -1.0), (0.5, 2.384e-07, -1.0), (0.5, 1.0, -1.0), (0.5, -1.0, 1.0), (0.5, 2.384e-07, 1.0), (0.5, -0.5, -1.0), (0.5, -0.5, 1.0), (0.5, 0.5, -1.0), (0.5, 0.5, 1.0), (-0.5, 1.0, -1.0), (-0.5, -1.0, 1.0), (-0.5, 1.0, 1.0), (-0.5, -1.0, -1.0), (-0.5, 2.384e-07, -1.0), (-0.5, -0.5, 1.0), (-0.5, -0.5, -1.0), (-0.5, 0.5, 1.0), (-0.5, 0.5, -1.0), (-1.0, -0.5, -0.5399), (-1.0, 2.384e-07, -0.5399), (-0.5, 2.384e-07, -0.5399), (0.5, 2.384e-07, -0.5399), (-2.384e-07, 2.384e-07, -0.5399), (-2.384e-07, -0.5, -0.5399), (-0.5, -0.5, -0.5399), (0.5, -0.5, -0.5399), (-1.0, 0.5, -0.5399), (-2.384e-07, 0.5, -0.5399), (-0.5, 0.5, -0.5399), (0.5, 0.5, -0.5399)], [], [(37, 25, 0, 28), (31, 28, 0, 1), (46, 23, 3, 38), (17, 16, 7, 4), (22, 25, 10, 8), (44, 18, 9, 42), (35, 16, 10, 33), (34, 21, 15, 30), (36, 26, 12, 31), (38, 40, 11, 12), (45, 27, 11, 40), (29, 13, 21, 34), (39, 14, 20, 43), (32, 7, 16, 35), (41, 5, 18, 44), (8, 10, 16, 17), (30, 15, 26, 36), (1, 0, 25, 22), (42, 9, 23, 46), (33, 10, 25, 37), (33, 37, 58, 50), (8, 30, 36, 22), (14, 32, 35, 20), (4, 29, 34, 17), (22, 36, 31, 1), (17, 34, 30, 8), (35, 33, 50, 54), (20, 35, 54, 52), (12, 11, 28, 31), (27, 37, 28, 11), (15, 42, 46, 26), (19, 43, 53, 47), (13, 41, 44, 21), (6, 39, 43, 19), (24, 45, 40, 2), (3, 2, 40, 38), (21, 44, 42, 15), (26, 46, 38, 12), (37, 27, 56, 58), (27, 45, 57, 56), (43, 20, 52, 53), (45, 24, 55, 57), (53, 52, 51, 49), (49, 51, 56, 57), (51, 50, 58, 56), (52, 54, 50, 51), (48, 49, 57, 55), (47, 53, 49, 48)])
_uv = me_cube_007.uv_layers.new(name='UVMap')
_uv.uv.foreach_set('vector', [0.6094, 0.2344, 0.625, 0.2344, 0.625, 0.25, 0.6094, 0.25, 0.375, 0.4844, 0.625, 0.4844, 0.625, 0.5, 0.375, 0.5, 0.4219, 0.9844, 0.4375, 0.9844, 0.4375, 1.0, 0.4219, 1.0, 0.375, 0.5469, 0.625, 0.5469, 0.625, 0.5625, 0.375, 0.5625, 0.375, 0.5156, 0.625, 0.5156, 0.625, 0.5312, 0.375, 0.5312, 0.4219, 0.9531, 0.4375, 0.9531, 0.4375, 0.9688, 0.4219, 0.9688, 0.6094, 0.2031, 0.625, 0.2031, 0.625, 0.2188, 0.6094, 0.2188, 0.3906, 0.9531, 0.4062, 0.9531, 0.4062, 0.9688, 0.3906, 0.9688, 0.3906, 0.9844, 0.4062, 0.9844, 0.4062, 1.0, 0.3906, 1.0, 0.375, 0.4531, 0.625, 0.4531, 0.625, 0.4688, 0.375, 0.4688, 0.5781, 0.2344, 0.5938, 0.2344, 0.5938, 0.25, 0.5781, 0.25, 0.3906, 0.9375, 0.4062, 0.9375, 0.4062, 0.9531, 0.3906, 0.9531, 0.5781, 0.1875, 0.5938, 0.1875, 0.5938, 0.2031, 0.5781, 0.2031, 0.6094, 0.1875, 0.625, 0.1875, 0.625, 0.2031, 0.6094, 0.2031, 0.4219, 0.9375, 0.4375, 0.9375, 0.4375, 0.9531, 0.4219, 0.9531, 0.375, 0.5312, 0.625, 0.5312, 0.625, 0.5469, 0.375, 0.5469, 0.3906, 0.9688, 0.4062, 0.9688, 0.4062, 0.9844, 0.3906, 0.9844, 0.375, 0.5, 0.625, 0.5, 0.625, 0.5156, 0.375, 0.5156, 0.4219, 0.9688, 0.4375, 0.9688, 0.4375, 0.9844, 0.4219, 0.9844, 0.6094, 0.2188, 0.625, 0.2188, 0.625, 0.2344, 0.6094, 0.2344, 0.6094, 0.2188, 0.6094, 0.2344, 0.6094, 0.2344, 0.6094, 0.2188, 0.375, 0.9688, 0.3906, 0.9688, 0.3906, 0.9844, 0.375, 0.9844, 0.5938, 0.1875, 0.6094, 0.1875, 0.6094, 0.2031, 0.5938, 0.2031, 0.375, 0.9375, 0.3906, 0.9375, 0.3906, 0.9531, 0.375, 0.9531, 0.375, 0.9844, 0.3906, 0.9844, 0.3906, 1.0, 0.375, 1.0, 0.375, 0.9531, 0.3906, 0.9531, 0.3906, 0.9688, 0.375, 0.9688, 0.6094, 0.2031, 0.6094, 0.2188, 0.6094, 0.2188, 0.6094, 0.2031, 0.5938, 0.2031, 0.6094, 0.2031, 0.6094, 0.2031, 0.5938, 0.2031, 0.375, 0.4688, 0.625, 0.4688, 0.625, 0.4844, 0.375, 0.4844, 0.5938, 0.2344, 0.6094, 0.2344, 0.6094, 0.25, 0.5938, 0.25, 0.4062, 0.9688, 0.4219, 0.9688, 0.4219, 0.9844, 0.4062, 0.9844, 0.5625, 0.2031, 0.5781, 0.2031, 0.5781, 0.2031, 0.5625, 0.2031, 0.4062, 0.9375, 0.4219, 0.9375, 0.4219, 0.9531, 0.4062, 0.9531, 0.5625, 0.1875, 0.5781, 0.1875, 0.5781, 0.2031, 0.5625, 0.2031, 0.5625, 0.2344, 0.5781, 0.2344, 0.5781, 0.25, 0.5625, 0.25, 0.375, 0.4375, 0.625, 0.4375, 0.625, 0.4531, 0.375, 0.4531, 0.4062, 0.9531, 0.4219, 0.9531, 0.4219, 0.9688, 0.4062, 0.9688, 0.4062, 0.9844, 0.4219, 0.9844, 0.4219, 1.0, 0.4062, 1.0, 0.6094, 0.2344, 0.5938, 0.2344, 0.5938, 0.2344, 0.6094, 0.2344, 0.5938, 0.2344, 0.5781, 0.2344, 0.5781, 0.2344, 0.5938, 0.2344, 0.5781, 0.2031, 0.5938, 0.2031, 0.5938, 0.2031, 0.5781, 0.2031, 0.5781, 0.2344, 0.5625, 0.2344, 0.5625, 0.2344, 0.5781, 0.2344, 0.5781, 0.2031, 0.5938, 0.2031, 0.5938, 0.2188, 0.5781, 0.2188, 0.5781, 0.2188, 0.5938, 0.2188, 0.5938, 0.2344, 0.5781, 0.2344, 0.5938, 0.2188, 0.6094, 0.2188, 0.6094, 0.2344, 0.5938, 0.2344, 0.5938, 0.2031, 0.6094, 0.2031, 0.6094, 0.2188, 0.5938, 0.2188, 0.5625, 0.2188, 0.5781, 0.2188, 0.5781, 0.2344, 0.5625, 0.2344, 0.5625, 0.2031, 0.5781, 0.2031, 0.5781, 0.2188, 0.5625, 0.2188])
me_cube_007.materials.append(mat_material)
me_cube_007.use_remesh_preserve_volume = False
me_cube_007.use_remesh_preserve_attributes = False
me_cube_007.use_mirror_vertex_groups = False
me_cube_007.update()
me_cube_008 = bpy.data.meshes.new('Cube.008')
me_cube_008.from_pydata([(1.0, -1.0, -1.0), (1.0, -1.0, 1.0), (-1.0, -1.0, -1.0), (1.0, 1.0, -1.0), (-1.0, 1.0, -1.0), (-1.0, 1.0, 1.0), (1.0, 1.0, 1.0), (1.0, 3.576e-07, 1.0), (1.0, 3.576e-07, -1.0), (-1.0, 1.192e-07, -1.0), (0.0, -1.0, -1.0), (-2.384e-07, 1.0, -1.0), (-2.384e-07, 1.0, 1.0), (0.0, 2.384e-07, -1.0), (-0.5, -0.5, 1.0), (1.0, -0.5, 1.0), (1.0, -0.5, -1.0), (-1.0, -0.5, -1.0), (0.0, -0.5, -1.0), (1.0, 0.5, -1.0), (-1.0, 0.5, -1.0), (-1.0, 0.5, 1.0), (1.0, 0.5, 1.0), (-2.384e-07, 0.5, 1.0), (-2.384e-07, 0.5, -1.0), (0.5, -1.0, -1.0), (0.5, 1.0, -1.0), (0.5, 3.576e-07, -1.0), (0.5, -1.0, 1.0), (0.5, 1.0, 1.0), (0.5, 3.576e-07, 1.0), (0.5, -0.5, -1.0), (0.5, -0.5, 1.0), (0.5, 0.5, -1.0), (0.5, 0.5, 1.0), (-0.5, 1.0, 1.0), (-0.5, -1.0, -1.0), (-0.5, 1.0, -1.0), (-0.5, 2.384e-07, -1.0), (-0.5, -0.5, -1.0), (-0.5, 0.5, 1.0), (-0.5, 0.5, -1.0), (0.0, -1.0, 1.0), (0.0, 2.384e-07, 1.0), (0.0, -0.5, 1.0), (-0.5, 2.384e-07, 1.0), (-1.0, 1.192e-07, 1.0), (-1.0, -0.5, 1.0), (-0.5, -1.0, 1.0), (-1.0, -1.0, 1.0), (-1.0, 1.192e-07, -0.5399), (-0.5, 2.384e-07, -0.5399), (0.5, -1.0, -0.5399), (0.0, -1.0, -0.5399), (0.5, 3.576e-07, -0.5399), (0.0, 2.384e-07, -0.5399), (0.0, -0.5, -0.5399), (0.5, -0.5, -0.5399), (-1.0, 0.5, -0.5399), (-2.384e-07, 0.5, -0.5399), (-0.5, 0.5, -0.5399), (0.5, 0.5, -0.5399)], [], [(16, 15, 1, 0), (41, 20, 4, 37), (34, 22, 6, 29), (32, 15, 7, 30), (39, 17, 9, 38), (19, 22, 7, 8), (31, 18, 13, 27), (40, 23, 12, 35), (33, 24, 11, 26), (47, 14, 45, 46), (49, 48, 14, 47), (48, 42, 44, 14), (14, 44, 43, 45), (28, 32, 57, 52), (25, 10, 18, 31), (36, 2, 17, 39), (28, 1, 15, 32), (8, 7, 15, 16), (30, 34, 61, 54), (27, 13, 24, 33), (3, 6, 22, 19), (30, 7, 22, 34), (38, 9, 20, 41), (8, 27, 33, 19), (32, 30, 54, 57), (0, 25, 31, 16), (19, 33, 26, 3), (16, 31, 27, 8), (23, 34, 29, 12), (13, 38, 41, 24), (10, 36, 39, 18), (21, 40, 35, 5), (18, 39, 38, 13), (24, 41, 37, 11), (34, 23, 59, 61), (40, 21, 58, 60), (23, 40, 60, 59), (53, 56, 44, 42), (55, 51, 45, 43), (51, 55, 59, 60), (55, 54, 61, 59), (53, 52, 57, 56), (56, 57, 54, 55), (50, 51, 60, 58), (51, 50, 46, 45), (56, 55, 43, 44)])
_uv = me_cube_008.uv_layers.new(name='UVMap')
_uv.uv.foreach_set('vector', [0.375, 0.6094, 0.625, 0.6094, 0.625, 0.625, 0.375, 0.625, 0.4219, 0.9219, 0.4375, 0.9219, 0.4375, 0.9375, 0.4219, 0.9375, 0.6094, 0.1719, 0.625, 0.1719, 0.625, 0.1875, 0.6094, 0.1875, 0.6094, 0.1406, 0.625, 0.1406, 0.625, 0.1562, 0.6094, 0.1562, 0.4219, 0.8906, 0.4375, 0.8906, 0.4375, 0.9062, 0.4219, 0.9062, 0.375, 0.5781, 0.625, 0.5781, 0.625, 0.5938, 0.375, 0.5938, 0.3906, 0.8906, 0.4062, 0.8906, 0.4062, 0.9062, 0.3906, 0.9062, 0.5781, 0.1719, 0.5938, 0.1719, 0.5938, 0.1875, 0.5781, 0.1875, 0.3906, 0.9219, 0.4062, 0.9219, 0.4062, 0.9375, 0.3906, 0.9375, 0.5625, 0.1406, 0.5781, 0.1406, 0.5781, 0.1562, 0.5625, 0.1562, 0.5625, 0.125, 0.5781, 0.125, 0.5781, 0.1406, 0.5625, 0.1406, 0.5781, 0.125, 0.5938, 0.125, 0.5938, 0.1406, 0.5781, 0.1406, 0.5781, 0.1406, 0.5938, 0.1406, 0.5938, 0.1562, 0.5781, 0.1562, 0.6094, 0.125, 0.6094, 0.1406, 0.6094, 0.1406, 0.6094, 0.125, 0.3906, 0.875, 0.4062, 0.875, 0.4062, 0.8906, 0.3906, 0.8906, 0.4219, 0.875, 0.4375, 0.875, 0.4375, 0.8906, 0.4219, 0.8906, 0.6094, 0.125, 0.625, 0.125, 0.625, 0.1406, 0.6094, 0.1406, 0.375, 0.5938, 0.625, 0.5938, 0.625, 0.6094, 0.375, 0.6094, 0.6094, 0.1562, 0.6094, 0.1719, 0.6094, 0.1719, 0.6094, 0.1562, 0.3906, 0.9062, 0.4062, 0.9062, 0.4062, 0.9219, 0.3906, 0.9219, 0.375, 0.5625, 0.625, 0.5625, 0.625, 0.5781, 0.375, 0.5781, 0.6094, 0.1562, 0.625, 0.1562, 0.625, 0.1719, 0.6094, 0.1719, 0.4219, 0.9062, 0.4375, 0.9062, 0.4375, 0.9219, 0.4219, 0.9219, 0.375, 0.9062, 0.3906, 0.9062, 0.3906, 0.9219, 0.375, 0.9219, 0.6094, 0.1406, 0.6094, 0.1562, 0.6094, 0.1562, 0.6094, 0.1406, 0.375, 0.875, 0.3906, 0.875, 0.3906, 0.8906, 0.375, 0.8906, 0.375, 0.9219, 0.3906, 0.9219, 0.3906, 0.9375, 0.375, 0.9375, 0.375, 0.8906, 0.3906, 0.8906, 0.3906, 0.9062, 0.375, 0.9062, 0.5938, 0.1719, 0.6094, 0.1719, 0.6094, 0.1875, 0.5938, 0.1875, 0.4062, 0.9062, 0.4219, 0.9062, 0.4219, 0.9219, 0.4062, 0.9219, 0.4062, 0.875, 0.4219, 0.875, 0.4219, 0.8906, 0.4062, 0.8906, 0.5625, 0.1719, 0.5781, 0.1719, 0.5781, 0.1875, 0.5625, 0.1875, 0.4062, 0.8906, 0.4219, 0.8906, 0.4219, 0.9062, 0.4062, 0.9062, 0.4062, 0.9219, 0.4219, 0.9219, 0.4219, 0.9375, 0.4062, 0.9375, 0.6094, 0.1719, 0.5938, 0.1719, 0.5938, 0.1719, 0.6094, 0.1719, 0.5781, 0.1719, 0.5625, 0.1719, 0.5625, 0.1719, 0.5781, 0.1719, 0.5938, 0.1719, 0.5781, 0.1719, 0.5781, 0.1719, 0.5938, 0.1719, 0.5938, 0.125, 0.5938, 0.1406, 0.5938, 0.1406, 0.5938, 0.125, 0.5938, 0.1562, 0.5781, 0.1562, 0.5781, 0.1562, 0.5938, 0.1562, 0.5781, 0.1562, 0.5938, 0.1562, 0.5938, 0.1719, 0.5781, 0.1719, 0.5938, 0.1562, 0.6094, 0.1562, 0.6094, 0.1719, 0.5938, 0.1719, 0.5938, 0.125, 0.6094, 0.125, 0.6094, 0.1406, 0.5938, 0.1406, 0.5938, 0.1406, 0.6094, 0.1406, 0.6094, 0.1562, 0.5938, 0.1562, 0.5625, 0.1562, 0.5781, 0.1562, 0.5781, 0.1719, 0.5625, 0.1719, 0.5781, 0.1562, 0.5625, 0.1562, 0.5625, 0.1562, 0.5781, 0.1562, 0.5938, 0.1406, 0.5938, 0.1562, 0.5938, 0.1562, 0.5938, 0.1406])
me_cube_008.materials.append(mat_material)
me_cube_008.use_remesh_preserve_volume = False
me_cube_008.use_remesh_preserve_attributes = False
me_cube_008.use_mirror_vertex_groups = False
me_cube_008.update()
me_cube_009 = bpy.data.meshes.new('Cube.009')
me_cube_009.from_pydata([(1.0, 1.0, -1.0), (1.0, 1.0, 1.0), (-1.0, 1.0, -1.0), (1.0, -1.0, 1.0), (1.0, -1.0, -1.0), (-1.0, -1.0, -1.0), (1.0, 3.576e-07, -1.0), (-1.0, 1.788e-07, -1.0), (1.0, 3.576e-07, 1.0), (0.0, 1.0, -1.0), (2.384e-07, -1.0, -1.0), (0.0, 2.384e-07, -1.0), (1.0, -0.5, 1.0), (1.0, -0.5, -1.0), (-1.0, -0.5, -1.0), (2.384e-07, -0.5, -1.0), (1.0, 0.5, -1.0), (-0.5, 0.5, 1.0), (-1.0, 0.5, -1.0), (1.0, 0.5, 1.0), (0.0, 0.5, -1.0), (-0.5, -0.5, 1.0), (2.384e-07, -0.5, 1.0), (-1.0, -0.5, 1.0), (0.5, 1.0, -1.0), (0.5, -1.0, -1.0), (0.5, 2.98e-07, -1.0), (0.5, 1.0, 1.0), (0.5, -1.0, 1.0), (0.5, 2.98e-07, 1.0), (0.5, -0.5, -1.0), (0.5, -0.5, 1.0), (0.5, 0.5, -1.0), (0.5, 0.5, 1.0), (-0.5, 1.0, -1.0), (-0.5, -1.0, -1.0), (-0.5, 2.384e-07, -1.0), (-0.5, -0.5, -1.0), (-0.5, 0.5, -1.0), (0.0, 1.0, 1.0), (0.0, 0.5, 1.0), (2.384e-07, -1.0, 1.0), (-0.5, -1.0, 1.0), (-1.0, -1.0, 1.0), (-0.5, 1.0, 1.0), (-1.0, 1.0, 1.0), (-1.0, 0.5, 1.0), (-1.0, 0.5, -0.5399), (-1.0, -0.5, -0.5399), (-1.0, 1.788e-07, -0.5399), (-0.5, 2.384e-07, -0.5399), (0.5, 1.0, -0.5399), (0.0, 1.0, -0.5399), (0.5, -1.0, -0.5399), (2.384e-07, -1.0, -0.5399), (0.5, 2.98e-07, -0.5399), (0.0, 2.384e-07, -0.5399), (2.384e-07, -0.5, -0.5399), (0.0, 0.5, -0.5399), (-0.5, -0.5, -0.5399), (0.5, -0.5, -0.5399), (-0.5, 0.5, -0.5399), (0.5, 0.5, -0.5399)], [], [(38, 18, 2, 34), (33, 19, 1, 27), (13, 12, 3, 4), (16, 19, 8, 6), (31, 12, 8, 29), (37, 14, 7, 36), (61, 58, 40, 17), (57, 59, 21, 22), (30, 15, 11, 26), (54, 57, 22, 41), (32, 20, 9, 24), (46, 17, 44, 45), (43, 42, 21, 23), (42, 41, 22, 21), (17, 40, 39, 44), (25, 10, 15, 30), (35, 5, 14, 37), (28, 3, 12, 31), (6, 8, 12, 13), (26, 11, 20, 32), (0, 1, 19, 16), (29, 8, 19, 33), (36, 7, 18, 38), (33, 27, 51, 62), (31, 29, 55, 60), (6, 26, 32, 16), (4, 25, 30, 13), (16, 32, 24, 0), (13, 30, 26, 6), (11, 36, 38, 20), (10, 35, 37, 15), (15, 37, 36, 11), (20, 38, 34, 9), (28, 31, 60, 53), (29, 33, 62, 55), (58, 52, 39, 40), (59, 57, 56, 50), (50, 56, 58, 61), (56, 55, 62, 58), (54, 53, 60, 57), (57, 60, 55, 56), (58, 62, 51, 52), (49, 50, 61, 47), (48, 59, 50, 49), (59, 48, 23, 21), (47, 61, 17, 46)])
_uv = me_cube_009.uv_layers.new(name='UVMap')
_uv.uv.foreach_set('vector', [0.4219, 0.8594, 0.4375, 0.8594, 0.4375, 0.875, 0.4219, 0.875, 0.6094, 0.1094, 0.625, 0.1094, 0.625, 0.125, 0.6094, 0.125, 0.375, 0.6719, 0.625, 0.6719, 0.625, 0.6875, 0.375, 0.6875, 0.375, 0.6406, 0.625, 0.6406, 0.625, 0.6562, 0.375, 0.6562, 0.6094, 0.07812, 0.625, 0.07812, 0.625, 0.09375, 0.6094, 0.09375, 0.4219, 0.8281, 0.4375, 0.8281, 0.4375, 0.8438, 0.4219, 0.8438, 0.5781, 0.1094, 0.5938, 0.1094, 0.5938, 0.1094, 0.5781, 0.1094, 0.5938, 0.07812, 0.5781, 0.07812, 0.5781, 0.07812, 0.5938, 0.07812, 0.3906, 0.8281, 0.4062, 0.8281, 0.4062, 0.8438, 0.3906, 0.8438, 0.5938, 0.0625, 0.5938, 0.07812, 0.5938, 0.07812, 0.5938, 0.0625, 0.3906, 0.8594, 0.4062, 0.8594, 0.4062, 0.875, 0.3906, 0.875, 0.5625, 0.1094, 0.5781, 0.1094, 0.5781, 0.125, 0.5625, 0.125, 0.5625, 0.0625, 0.5781, 0.0625, 0.5781, 0.07812, 0.5625, 0.07812, 0.5781, 0.0625, 0.5938, 0.0625, 0.5938, 0.07812, 0.5781, 0.07812, 0.5781, 0.1094, 0.5938, 0.1094, 0.5938, 0.125, 0.5781, 0.125, 0.3906, 0.8125, 0.4062, 0.8125, 0.4062, 0.8281, 0.3906, 0.8281, 0.4219, 0.8125, 0.4375, 0.8125, 0.4375, 0.8281, 0.4219, 0.8281, 0.6094, 0.0625, 0.625, 0.0625, 0.625, 0.07812, 0.6094, 0.07812, 0.375, 0.6562, 0.625, 0.6562, 0.625, 0.6719, 0.375, 0.6719, 0.3906, 0.8438, 0.4062, 0.8438, 0.4062, 0.8594, 0.3906, 0.8594, 0.375, 0.625, 0.625, 0.625, 0.625, 0.6406, 0.375, 0.6406, 0.6094, 0.09375, 0.625, 0.09375, 0.625, 0.1094, 0.6094, 0.1094, 0.4219, 0.8438, 0.4375, 0.8438, 0.4375, 0.8594, 0.4219, 0.8594, 0.6094, 0.1094, 0.6094, 0.125, 0.6094, 0.125, 0.6094, 0.1094, 0.6094, 0.07812, 0.6094, 0.09375, 0.6094, 0.09375, 0.6094, 0.07812, 0.375, 0.8438, 0.3906, 0.8438, 0.3906, 0.8594, 0.375, 0.8594, 0.375, 0.8125, 0.3906, 0.8125, 0.3906, 0.8281, 0.375, 0.8281, 0.375, 0.8594, 0.3906, 0.8594, 0.3906, 0.875, 0.375, 0.875, 0.375, 0.8281, 0.3906, 0.8281, 0.3906, 0.8438, 0.375, 0.8438, 0.4062, 0.8438, 0.4219, 0.8438, 0.4219, 0.8594, 0.4062, 0.8594, 0.4062, 0.8125, 0.4219, 0.8125, 0.4219, 0.8281, 0.4062, 0.8281, 0.4062, 0.8281, 0.4219, 0.8281, 0.4219, 0.8438, 0.4062, 0.8438, 0.4062, 0.8594, 0.4219, 0.8594, 0.4219, 0.875, 0.4062, 0.875, 0.6094, 0.0625, 0.6094, 0.07812, 0.6094, 0.07812, 0.6094, 0.0625, 0.6094, 0.09375, 0.6094, 0.1094, 0.6094, 0.1094, 0.6094, 0.09375, 0.5938, 0.1094, 0.5938, 0.125, 0.5938, 0.125, 0.5938, 0.1094, 0.5781, 0.07812, 0.5938, 0.07812, 0.5938, 0.09375, 0.5781, 0.09375, 0.5781, 0.09375, 0.5938, 0.09375, 0.5938, 0.1094, 0.5781, 0.1094, 0.5938, 0.09375, 0.6094, 0.09375, 0.6094, 0.1094, 0.5938, 0.1094, 0.5938, 0.0625, 0.6094, 0.0625, 0.6094, 0.07812, 0.5938, 0.07812, 0.5938, 0.07812, 0.6094, 0.07812, 0.6094, 0.09375, 0.5938, 0.09375, 0.5938, 0.1094, 0.6094, 0.1094, 0.6094, 0.125, 0.5938, 0.125, 0.5625, 0.09375, 0.5781, 0.09375, 0.5781, 0.1094, 0.5625, 0.1094, 0.5625, 0.07812, 0.5781, 0.07812, 0.5781, 0.09375, 0.5625, 0.09375, 0.5781, 0.07812, 0.5625, 0.07812, 0.5625, 0.07812, 0.5781, 0.07812, 0.5625, 0.1094, 0.5781, 0.1094, 0.5781, 0.1094, 0.5625, 0.1094])
me_cube_009.materials.append(mat_material)
me_cube_009.use_remesh_preserve_volume = False
me_cube_009.use_remesh_preserve_attributes = False
me_cube_009.use_mirror_vertex_groups = False
me_cube_009.update()
me_cube_010 = bpy.data.meshes.new('Cube.010')
me_cube_010.from_pydata([(1.0, -1.0, 1.0), (1.0, -1.0, -1.0), (-1.0, -1.0, -1.0), (-1.0, -1.0, 1.0), (1.0, 1.0, 1.0), (1.0, 1.0, -1.0), (-1.0, 1.0, -1.0), (1.0, 2.384e-07, 1.0), (1.0, 2.384e-07, -1.0), (-1.0, 2.384e-07, -1.0), (2.384e-07, -1.0, -1.0), (2.384e-07, -1.0, 1.0), (2.384e-07, 1.0, -1.0), (2.384e-07, 2.384e-07, -1.0), (1.0, -0.5, 1.0), (1.0, -0.5, -1.0), (-1.0, -0.5, -1.0), (-1.0, -0.5, 1.0), (2.384e-07, -0.5, 1.0), (2.384e-07, -0.5, -1.0), (1.0, 0.5, -1.0), (-1.0, 0.5, -1.0), (1.0, 0.5, 1.0), (2.384e-07, 0.5, -1.0), (-0.5, 0.5, 1.0), (0.5, -1.0, -1.0), (0.5, 1.0, -1.0), (0.5, 2.384e-07, -1.0), (0.5, -1.0, 1.0), (0.5, 1.0, 1.0), (0.5, 2.384e-07, 1.0), (0.5, -0.5, -1.0), (0.5, -0.5, 1.0), (0.5, 0.5, -1.0), (0.5, 0.5, 1.0), (-0.5, -1.0, 1.0), (2.384e-07, 2.384e-07, 1.0), (-0.5, -1.0, -1.0), (-0.5, 1.0, -1.0), (-0.5, 2.384e-07, -1.0), (-0.5, -0.5, 1.0), (-0.5, -0.5, -1.0), (-0.5, 0.5, -1.0), (2.384e-07, 1.0, 1.0), (2.384e-07, 0.5, 1.0), (-1.0, 2.384e-07, 1.0), (-0.5, 2.384e-07, 1.0), (-0.5, 1.0, 1.0), (-1.0, 1.0, 1.0), (-1.0, 0.5, 1.0), (-1.0, -0.5, -0.5399), (-1.0, 2.384e-07, -0.5399), (-0.5, 2.384e-07, -0.5399), (0.5, 1.0, -0.5399), (2.384e-07, 1.0, -0.5399), (0.5, 2.384e-07, -0.5399), (2.384e-07, 2.384e-07, -0.5399), (2.384e-07, -0.5, -0.5399), (2.384e-07, 0.5, -0.5399), (-0.5, -0.5, -0.5399), (0.5, -0.5, -0.5399), (0.5, 0.5, -0.5399)], [], [(15, 14, 0, 1), (37, 35, 3, 2), (34, 22, 4, 29), (42, 21, 6, 38), (41, 16, 9, 39), (32, 14, 7, 30), (20, 22, 7, 8), (51, 52, 46, 45), (56, 58, 44, 36), (31, 19, 13, 27), (33, 23, 12, 26), (25, 28, 11, 10), (49, 24, 47, 48), (45, 46, 24, 49), (25, 10, 19, 31), (35, 11, 18, 40), (28, 0, 14, 32), (37, 2, 16, 41), (8, 7, 14, 15), (27, 13, 23, 33), (5, 4, 22, 20), (39, 9, 21, 42), (30, 7, 22, 34), (46, 36, 44, 24), (24, 44, 43, 47), (34, 29, 53, 61), (32, 30, 55, 60), (40, 18, 57, 59), (8, 27, 33, 20), (11, 28, 32, 18), (1, 25, 31, 15), (1, 0, 28, 25), (20, 33, 26, 5), (15, 31, 27, 8), (13, 39, 42, 23), (10, 37, 41, 19), (3, 35, 40, 17), (19, 41, 39, 13), (23, 42, 38, 12), (10, 11, 35, 37), (18, 32, 60, 57), (17, 40, 59, 50), (30, 34, 61, 55), (59, 57, 56, 52), (58, 54, 43, 44), (56, 55, 61, 58), (57, 60, 55, 56), (58, 61, 53, 54), (52, 56, 36, 46), (50, 59, 52, 51)])
_uv = me_cube_010.uv_layers.new(name='UVMap')
_uv.uv.foreach_set('vector', [0.375, 0.7344, 0.625, 0.7344, 0.625, 0.75, 0.375, 0.75, 0.625, 0.5469, 0.875, 0.5469, 0.875, 0.5625, 0.625, 0.5625, 0.6094, 0.04688, 0.625, 0.04688, 0.625, 0.0625, 0.6094, 0.0625, 0.4219, 0.7969, 0.4375, 0.7969, 0.4375, 0.8125, 0.4219, 0.8125, 0.4219, 0.7656, 0.4375, 0.7656, 0.4375, 0.7812, 0.4219, 0.7812, 0.6094, 0.01562, 0.625, 0.01562, 0.625, 0.03125, 0.6094, 0.03125, 0.375, 0.7031, 0.625, 0.7031, 0.625, 0.7188, 0.375, 0.7188, 0.5625, 0.03125, 0.5781, 0.03125, 0.5781, 0.03125, 0.5625, 0.03125, 0.5938, 0.03125, 0.5938, 0.04688, 0.5938, 0.04688, 0.5938, 0.03125, 0.3906, 0.7656, 0.4062, 0.7656, 0.4062, 0.7812, 0.3906, 0.7812, 0.3906, 0.7969, 0.4062, 0.7969, 0.4062, 0.8125, 0.3906, 0.8125, 0.625, 0.5156, 0.875, 0.5156, 0.875, 0.5312, 0.625, 0.5312, 0.5625, 0.04688, 0.5781, 0.04688, 0.5781, 0.0625, 0.5625, 0.0625, 0.5625, 0.03125, 0.5781, 0.03125, 0.5781, 0.04688, 0.5625, 0.04688, 0.3906, 0.75, 0.4062, 0.75, 0.4062, 0.7656, 0.3906, 0.7656, 0.5781, 0.0, 0.5938, 0.0, 0.5938, 0.01562, 0.5781, 0.01562, 0.6094, 0.0, 0.625, 0.0, 0.625, 0.01562, 0.6094, 0.01562, 0.4219, 0.75, 0.4375, 0.75, 0.4375, 0.7656, 0.4219, 0.7656, 0.375, 0.7188, 0.625, 0.7188, 0.625, 0.7344, 0.375, 0.7344, 0.3906, 0.7812, 0.4062, 0.7812, 0.4062, 0.7969, 0.3906, 0.7969, 0.375, 0.6875, 0.625, 0.6875, 0.625, 0.7031, 0.375, 0.7031, 0.4219, 0.7812, 0.4375, 0.7812, 0.4375, 0.7969, 0.4219, 0.7969, 0.6094, 0.03125, 0.625, 0.03125, 0.625, 0.04688, 0.6094, 0.04688, 0.5781, 0.03125, 0.5938, 0.03125, 0.5938, 0.04688, 0.5781, 0.04688, 0.5781, 0.04688, 0.5938, 0.04688, 0.5938, 0.0625, 0.5781, 0.0625, 0.6094, 0.04688, 0.6094, 0.0625, 0.6094, 0.0625, 0.6094, 0.04688, 0.6094, 0.01562, 0.6094, 0.03125, 0.6094, 0.03125, 0.6094, 0.01562, 0.5781, 0.01562, 0.5938, 0.01562, 0.5938, 0.01562, 0.5781, 0.01562, 0.375, 0.7812, 0.3906, 0.7812, 0.3906, 0.7969, 0.375, 0.7969, 0.5938, 0.0, 0.6094, 0.0, 0.6094, 0.01562, 0.5938, 0.01562, 0.375, 0.75, 0.3906, 0.75, 0.3906, 0.7656, 0.375, 0.7656, 0.625, 0.5, 0.875, 0.5, 0.875, 0.5156, 0.625, 0.5156, 0.375, 0.7969, 0.3906, 0.7969, 0.3906, 0.8125, 0.375, 0.8125, 0.375, 0.7656, 0.3906, 0.7656, 0.3906, 0.7812, 0.375, 0.7812, 0.4062, 0.7812, 0.4219, 0.7812, 0.4219, 0.7969, 0.4062, 0.7969, 0.4062, 0.75, 0.4219, 0.75, 0.4219, 0.7656, 0.4062, 0.7656, 0.5625, 0.0, 0.5781, 0.0, 0.5781, 0.01562, 0.5625, 0.01562, 0.4062, 0.7656, 0.4219, 0.7656, 0.4219, 0.7812, 0.4062, 0.7812, 0.4062, 0.7969, 0.4219, 0.7969, 0.4219, 0.8125, 0.4062, 0.8125, 0.625, 0.5312, 0.875, 0.5312, 0.875, 0.5469, 0.625, 0.5469, 0.5938, 0.01562, 0.6094, 0.01562, 0.6094, 0.01562, 0.5938, 0.01562, 0.5625, 0.01562, 0.5781, 0.01562, 0.5781, 0.01562, 0.5625, 0.01562, 0.6094, 0.03125, 0.6094, 0.04688, 0.6094, 0.04688, 0.6094, 0.03125, 0.5781, 0.01562, 0.5938, 0.01562, 0.5938, 0.03125, 0.5781, 0.03125, 0.5938, 0.04688, 0.5938, 0.0625, 0.5938, 0.0625, 0.5938, 0.04688, 0.5938, 0.03125, 0.6094, 0.03125, 0.6094, 0.04688, 0.5938, 0.04688, 0.5938, 0.01562, 0.6094, 0.01562, 0.6094, 0.03125, 0.5938, 0.03125, 0.5938, 0.04688, 0.6094, 0.04688, 0.6094, 0.0625, 0.5938, 0.0625, 0.5781, 0.03125, 0.5938, 0.03125, 0.5938, 0.03125, 0.5781, 0.03125, 0.5625, 0.01562, 0.5781, 0.01562, 0.5781, 0.03125, 0.5625, 0.03125])
me_cube_010.materials.append(mat_material)
me_cube_010.use_remesh_preserve_volume = False
me_cube_010.use_remesh_preserve_attributes = False
me_cube_010.use_mirror_vertex_groups = False
me_cube_010.update()
me_cube_011 = bpy.data.meshes.new('Cube.011')
me_cube_011.from_pydata([(-1.0, -1.0, -1.0), (-1.0, -1.0, 1.0), (1.0, -1.0, -1.0), (1.0, -1.0, 1.0), (-1.0, 1.0, -1.0), (1.0, 1.0, -1.0), (-1.0, 0.0, -1.0), (1.0, 2.384e-07, -1.0), (3.576e-07, -1.0, 1.0), (3.576e-07, -1.0, -1.0), (1.192e-07, 1.0, -1.0), (2.384e-07, 0.0, -1.0), (-1.0, -0.5, -1.0), (-1.0, -0.5, 1.0), (1.0, -0.5, -1.0), (1.0, -0.5, 1.0), (3.576e-07, -0.5, -1.0), (3.576e-07, -0.5, 1.0), (-1.0, 0.5, -1.0), (1.0, 0.5, -1.0), (0.5, 0.5, 1.0), (2.384e-07, 0.5, -1.0), (0.5, 2.384e-07, 1.0), (0.5, 1.0, 1.0), (-0.5, 0.5, 1.0), (0.5, -1.0, -1.0), (0.5, 1.0, -1.0), (0.5, 2.384e-07, -1.0), (0.5, -1.0, 1.0), (0.5, -0.5, -1.0), (0.5, -0.5, 1.0), (0.5, 0.5, -1.0), (-0.5, -1.0, 1.0), (1.0, 2.384e-07, 1.0), (-0.5, -1.0, -1.0), (-0.5, 1.0, -1.0), (-0.5, 0.0, -1.0), (-0.5, -0.5, 1.0), (-0.5, -0.5, -1.0), (-1.0, 0.0, 1.0), (-0.5, 0.5, -1.0), (-0.5, 0.0, 1.0), (-0.5, 1.0, 1.0), (1.0, 1.0, 1.0), (1.0, 0.5, 1.0), (-1.0, 1.0, 1.0), (-1.0, 0.5, 1.0), (-0.5, 1.0, -0.5399), (-1.0, -0.5, -0.5399), (-1.0, 0.0, -0.5399), (1.0, -0.5, -0.5399), (1.0, 2.384e-07, -0.5399), (-0.5, 0.0, -0.5399), (0.5, 1.0, -0.5399), (1.192e-07, 1.0, -0.5399), (0.5, 2.384e-07, -0.5399), (2.384e-07, 0.0, -0.5399), (3.576e-07, -0.5, -0.5399), (2.384e-07, 0.5, -0.5399), (-0.5, -0.5, -0.5399), (0.5, -0.5, -0.5399), (-0.5, 0.5, -0.5399), (0.5, 0.5, -0.5399)], [], [(34, 32, 1, 0), (40, 18, 4, 35), (53, 62, 20, 23), (38, 12, 6, 36), (49, 52, 41, 39), (29, 16, 11, 27), (31, 21, 10, 26), (46, 24, 42, 45), (25, 28, 8, 9), (39, 41, 24, 46), (32, 8, 17, 37), (25, 9, 16, 29), (34, 0, 12, 38), (28, 3, 15, 30), (27, 11, 21, 31), (36, 6, 18, 40), (22, 33, 44, 20), (20, 44, 43, 23), (37, 17, 57, 59), (17, 30, 60, 57), (7, 27, 31, 19), (8, 28, 30, 17), (2, 25, 29, 14), (2, 3, 28, 25), (19, 31, 26, 5), (14, 29, 27, 7), (11, 36, 40, 21), (30, 15, 50, 60), (9, 34, 38, 16), (1, 32, 37, 13), (16, 38, 36, 11), (21, 40, 35, 10), (9, 8, 32, 34), (13, 37, 59, 48), (60, 50, 51, 55), (61, 47, 42, 24), (59, 57, 56, 52), (61, 58, 54, 47), (52, 56, 58, 61), (62, 55, 22, 20), (52, 61, 24, 41), (56, 55, 62, 58), (57, 60, 55, 56), (58, 62, 53, 54), (55, 51, 33, 22), (48, 59, 52, 49)])
_uv = me_cube_011.uv_layers.new(name='UVMap')
_uv.uv.foreach_set('vector', [0.625, 0.6094, 0.875, 0.6094, 0.875, 0.625, 0.625, 0.625, 0.4844, 0.7969, 0.5, 0.7969, 0.5, 0.8125, 0.4844, 0.8125, 0.5469, 0.0625, 0.5469, 0.04688, 0.5469, 0.04688, 0.5469, 0.0625, 0.4844, 0.7656, 0.5, 0.7656, 0.5, 0.7812, 0.4844, 0.7812, 0.5, 0.03125, 0.5156, 0.03125, 0.5156, 0.03125, 0.5, 0.03125, 0.4531, 0.7656, 0.4688, 0.7656, 0.4688, 0.7812, 0.4531, 0.7812, 0.4531, 0.7969, 0.4688, 0.7969, 0.4688, 0.8125, 0.4531, 0.8125, 0.5, 0.04688, 0.5156, 0.04688, 0.5156, 0.0625, 0.5, 0.0625, 0.625, 0.5781, 0.875, 0.5781, 0.875, 0.5938, 0.625, 0.5938, 0.5, 0.03125, 0.5156, 0.03125, 0.5156, 0.04688, 0.5, 0.04688, 0.5156, 0.0, 0.5312, 0.0, 0.5312, 0.01562, 0.5156, 0.01562, 0.4531, 0.75, 0.4688, 0.75, 0.4688, 0.7656, 0.4531, 0.7656, 0.4844, 0.75, 0.5, 0.75, 0.5, 0.7656, 0.4844, 0.7656, 0.5469, 0.0, 0.5625, 0.0, 0.5625, 0.01562, 0.5469, 0.01562, 0.4531, 0.7812, 0.4688, 0.7812, 0.4688, 0.7969, 0.4531, 0.7969, 0.4844, 0.7812, 0.5, 0.7812, 0.5, 0.7969, 0.4844, 0.7969, 0.5469, 0.03125, 0.5625, 0.03125, 0.5625, 0.04688, 0.5469, 0.04688, 0.5469, 0.04688, 0.5625, 0.04688, 0.5625, 0.0625, 0.5469, 0.0625, 0.5156, 0.01562, 0.5312, 0.01562, 0.5312, 0.01562, 0.5156, 0.01562, 0.5312, 0.01562, 0.5469, 0.01562, 0.5469, 0.01562, 0.5312, 0.01562, 0.4375, 0.7812, 0.4531, 0.7812, 0.4531, 0.7969, 0.4375, 0.7969, 0.5312, 0.0, 0.5469, 0.0, 0.5469, 0.01562, 0.5312, 0.01562, 0.4375, 0.75, 0.4531, 0.75, 0.4531, 0.7656, 0.4375, 0.7656, 0.625, 0.5625, 0.875, 0.5625, 0.875, 0.5781, 0.625, 0.5781, 0.4375, 0.7969, 0.4531, 0.7969, 0.4531, 0.8125, 0.4375, 0.8125, 0.4375, 0.7656, 0.4531, 0.7656, 0.4531, 0.7812, 0.4375, 0.7812, 0.4688, 0.7812, 0.4844, 0.7812, 0.4844, 0.7969, 0.4688, 0.7969, 0.5469, 0.01562, 0.5625, 0.01562, 0.5625, 0.01562, 0.5469, 0.01562, 0.4688, 0.75, 0.4844, 0.75, 0.4844, 0.7656, 0.4688, 0.7656, 0.5, 0.0, 0.5156, 0.0, 0.5156, 0.01562, 0.5, 0.01562, 0.4688, 0.7656, 0.4844, 0.7656, 0.4844, 0.7812, 0.4688, 0.7812, 0.4688, 0.7969, 0.4844, 0.7969, 0.4844, 0.8125, 0.4688, 0.8125, 0.625, 0.5938, 0.875, 0.5938, 0.875, 0.6094, 0.625, 0.6094, 0.5, 0.01562, 0.5156, 0.01562, 0.5156, 0.01562, 0.5, 0.01562, 0.5469, 0.01562, 0.5625, 0.01562, 0.5625, 0.03125, 0.5469, 0.03125, 0.5156, 0.04688, 0.5156, 0.0625, 0.5156, 0.0625, 0.5156, 0.04688, 0.5156, 0.01562, 0.5312, 0.01562, 0.5312, 0.03125, 0.5156, 0.03125, 0.5156, 0.04688, 0.5312, 0.04688, 0.5312, 0.0625, 0.5156, 0.0625, 0.5156, 0.03125, 0.5312, 0.03125, 0.5312, 0.04688, 0.5156, 0.04688, 0.5469, 0.04688, 0.5469, 0.03125, 0.5469, 0.03125, 0.5469, 0.04688, 0.5156, 0.03125, 0.5156, 0.04688, 0.5156, 0.04688, 0.5156, 0.03125, 0.5312, 0.03125, 0.5469, 0.03125, 0.5469, 0.04688, 0.5312, 0.04688, 0.5312, 0.01562, 0.5469, 0.01562, 0.5469, 0.03125, 0.5312, 0.03125, 0.5312, 0.04688, 0.5469, 0.04688, 0.5469, 0.0625, 0.5312, 0.0625, 0.5469, 0.03125, 0.5625, 0.03125, 0.5625, 0.03125, 0.5469, 0.03125, 0.5, 0.01562, 0.5156, 0.01562, 0.5156, 0.03125, 0.5, 0.03125])
me_cube_011.materials.append(mat_material)
me_cube_011.use_remesh_preserve_volume = False
me_cube_011.use_remesh_preserve_attributes = False
me_cube_011.use_mirror_vertex_groups = False
me_cube_011.update()
me_cube_012 = bpy.data.meshes.new('Cube.012')
me_cube_012.from_pydata([(1.0, -1.0, -1.0), (1.0, -1.0, 1.0), (-1.0, -1.0, 1.0), (-1.0, -1.0, -1.0), (1.0, 1.0, -1.0), (-1.0, 1.0, 1.0), (-1.0, 1.0, -1.0), (1.0, 0.0, -1.0), (-1.0, -2.384e-07, 1.0), (-1.0, -2.384e-07, -1.0), (3.576e-07, -1.0, -1.0), (3.576e-07, -1.0, 1.0), (1.788e-07, 1.0, -1.0), (2.384e-07, 0.0, -1.0), (1.0, -0.5, -1.0), (1.0, -0.5, 1.0), (-1.0, -0.5, 1.0), (-1.0, -0.5, -1.0), (2.98e-07, -0.5, 1.0), (2.98e-07, -0.5, -1.0), (1.0, 0.5, -1.0), (-1.0, 0.5, 1.0), (-1.0, 0.5, -1.0), (2.384e-07, 0.5, -1.0), (0.5, 0.5, 1.0), (2.384e-07, 0.5, 1.0), (2.384e-07, 0.0, 1.0), (0.5, 0.0, 1.0), (1.788e-07, 1.0, 1.0), (0.5, 1.0, 1.0), (1.0, 0.0, 1.0), (0.5, -1.0, -1.0), (0.5, 1.0, -1.0), (0.5, 0.0, -1.0), (0.5, -1.0, 1.0), (1.0, 1.0, 1.0), (1.0, 0.5, 1.0), (0.5, -0.5, -1.0), (0.5, -0.5, 1.0), (0.5, 0.5, -1.0), (-0.5, -1.0, 1.0), (-0.5, 1.0, 1.0), (-0.5, -2.384e-07, 1.0), (-0.5, -1.0, -1.0), (-0.5, 1.0, -1.0), (-0.5, -2.384e-07, -1.0), (-0.5, -0.5, 1.0), (-0.5, -0.5, -1.0), (-0.5, 0.5, 1.0), (-0.5, 0.5, -1.0), (1.0, -0.5, -0.5399), (1.0, 0.0, -0.5399), (1.788e-07, 1.0, -0.5399), (0.5, 0.0, -0.5399), (2.384e-07, 0.0, -0.5399), (2.98e-07, -0.5, -0.5399), (2.384e-07, 0.5, -0.5399), (0.5, -0.5, -0.5399), (-0.5, 1.0, -0.5399), (-0.5, -2.384e-07, -0.5399), (-0.5, -0.5, -0.5399), (-0.5, 0.5, -0.5399)], [], [(43, 40, 2, 3), (49, 22, 6, 44), (47, 17, 9, 45), (54, 53, 27, 26), (25, 24, 29, 28), (26, 27, 24, 25), (37, 19, 13, 33), (39, 23, 12, 32), (31, 34, 11, 10), (31, 10, 19, 37), (40, 11, 18, 46), (34, 1, 15, 38), (43, 3, 17, 47), (33, 13, 23, 39), (45, 9, 22, 49), (27, 30, 36, 24), (24, 36, 35, 29), (18, 38, 57, 55), (38, 15, 50, 57), (42, 46, 60, 59), (41, 48, 61, 58), (48, 42, 59, 61), (7, 33, 39, 20), (11, 34, 38, 18), (0, 31, 37, 14), (0, 1, 34, 31), (20, 39, 32, 4), (14, 37, 33, 7), (13, 45, 49, 23), (8, 42, 48, 21), (10, 43, 47, 19), (2, 40, 46, 16), (21, 48, 41, 5), (16, 46, 42, 8), (19, 47, 45, 13), (23, 49, 44, 12), (10, 11, 40, 43), (46, 18, 55, 60), (57, 50, 51, 53), (60, 55, 54, 59), (61, 56, 52, 58), (59, 54, 56, 61), (52, 56, 25, 28), (53, 51, 30, 27), (56, 54, 26, 25), (55, 57, 53, 54)])
_uv = me_cube_012.uv_layers.new(name='UVMap')
_uv.uv.foreach_set('vector', [0.625, 0.6719, 0.875, 0.6719, 0.875, 0.6875, 0.625, 0.6875, 0.5469, 0.7969, 0.5625, 0.7969, 0.5625, 0.8125, 0.5469, 0.8125, 0.5469, 0.7656, 0.5625, 0.7656, 0.5625, 0.7812, 0.5469, 0.7812, 0.4688, 0.03125, 0.4844, 0.03125, 0.4844, 0.03125, 0.4688, 0.03125, 0.4688, 0.04688, 0.4844, 0.04688, 0.4844, 0.0625, 0.4688, 0.0625, 0.4688, 0.03125, 0.4844, 0.03125, 0.4844, 0.04688, 0.4688, 0.04688, 0.5156, 0.7656, 0.5312, 0.7656, 0.5312, 0.7812, 0.5156, 0.7812, 0.5156, 0.7969, 0.5312, 0.7969, 0.5312, 0.8125, 0.5156, 0.8125, 0.625, 0.6406, 0.875, 0.6406, 0.875, 0.6562, 0.625, 0.6562, 0.5156, 0.75, 0.5312, 0.75, 0.5312, 0.7656, 0.5156, 0.7656, 0.4531, 0.0, 0.4688, 0.0, 0.4688, 0.01562, 0.4531, 0.01562, 0.4844, 0.0, 0.5, 0.0, 0.5, 0.01562, 0.4844, 0.01562, 0.5469, 0.75, 0.5625, 0.75, 0.5625, 0.7656, 0.5469, 0.7656, 0.5156, 0.7812, 0.5312, 0.7812, 0.5312, 0.7969, 0.5156, 0.7969, 0.5469, 0.7812, 0.5625, 0.7812, 0.5625, 0.7969, 0.5469, 0.7969, 0.4844, 0.03125, 0.5, 0.03125, 0.5, 0.04688, 0.4844, 0.04688, 0.4844, 0.04688, 0.5, 0.04688, 0.5, 0.0625, 0.4844, 0.0625, 0.4688, 0.01562, 0.4844, 0.01562, 0.4844, 0.01562, 0.4688, 0.01562, 0.4844, 0.01562, 0.5, 0.01562, 0.5, 0.01562, 0.4844, 0.01562, 0.4531, 0.03125, 0.4531, 0.01562, 0.4531, 0.01562, 0.4531, 0.03125, 0.4531, 0.0625, 0.4531, 0.04688, 0.4531, 0.04688, 0.4531, 0.0625, 0.4531, 0.04688, 0.4531, 0.03125, 0.4531, 0.03125, 0.4531, 0.04688, 0.5, 0.7812, 0.5156, 0.7812, 0.5156, 0.7969, 0.5, 0.7969, 0.4688, 0.0, 0.4844, 0.0, 0.4844, 0.01562, 0.4688, 0.01562, 0.5, 0.75, 0.5156, 0.75, 0.5156, 0.7656, 0.5, 0.7656, 0.625, 0.625, 0.875, 0.625, 0.875, 0.6406, 0.625, 0.6406, 0.5, 0.7969, 0.5156, 0.7969, 0.5156, 0.8125, 0.5, 0.8125, 0.5, 0.7656, 0.5156, 0.7656, 0.5156, 0.7812, 0.5, 0.7812, 0.5312, 0.7812, 0.5469, 0.7812, 0.5469, 0.7969, 0.5312, 0.7969, 0.4375, 0.03125, 0.4531, 0.03125, 0.4531, 0.04688, 0.4375, 0.04688, 0.5312, 0.75, 0.5469, 0.75, 0.5469, 0.7656, 0.5312, 0.7656, 0.4375, 0.0, 0.4531, 0.0, 0.4531, 0.01562, 0.4375, 0.01562, 0.4375, 0.04688, 0.4531, 0.04688, 0.4531, 0.0625, 0.4375, 0.0625, 0.4375, 0.01562, 0.4531, 0.01562, 0.4531, 0.03125, 0.4375, 0.03125, 0.5312, 0.7656, 0.5469, 0.7656, 0.5469, 0.7812, 0.5312, 0.7812, 0.5312, 0.7969, 0.5469, 0.7969, 0.5469, 0.8125, 0.5312, 0.8125, 0.625, 0.6562, 0.875, 0.6562, 0.875, 0.6719, 0.625, 0.6719, 0.4531, 0.01562, 0.4688, 0.01562, 0.4688, 0.01562, 0.4531, 0.01562, 0.4844, 0.01562, 0.5, 0.01562, 0.5, 0.03125, 0.4844, 0.03125, 0.4531, 0.01562, 0.4688, 0.01562, 0.4688, 0.03125, 0.4531, 0.03125, 0.4531, 0.04688, 0.4688, 0.04688, 0.4688, 0.0625, 0.4531, 0.0625, 0.4531, 0.03125, 0.4688, 0.03125, 0.4688, 0.04688, 0.4531, 0.04688, 0.4688, 0.0625, 0.4688, 0.04688, 0.4688, 0.04688, 0.4688, 0.0625, 0.4844, 0.03125, 0.5, 0.03125, 0.5, 0.03125, 0.4844, 0.03125, 0.4688, 0.04688, 0.4688, 0.03125, 0.4688, 0.03125, 0.4688, 0.04688, 0.4688, 0.01562, 0.4844, 0.01562, 0.4844, 0.03125, 0.4688, 0.03125])
me_cube_012.materials.append(mat_material)
me_cube_012.use_remesh_preserve_volume = False
me_cube_012.use_remesh_preserve_attributes = False
me_cube_012.use_mirror_vertex_groups = False
me_cube_012.update()
me_cube_013 = bpy.data.meshes.new('Cube.013')
me_cube_013.from_pydata([(1.0, 1.0, -1.0), (-1.0, 1.0, 1.0), (-1.0, 1.0, -1.0), (1.0, -1.0, -1.0), (-1.0, -1.0, 1.0), (-1.0, -1.0, -1.0), (1.0, 0.0, -1.0), (-1.0, -1.192e-07, 1.0), (-1.0, -1.192e-07, -1.0), (0.0, 1.0, -1.0), (1.788e-07, -1.0, -1.0), (5.96e-08, -1.192e-07, -1.0), (1.0, -0.5, -1.0), (-1.0, -0.5, 1.0), (-1.0, -0.5, -1.0), (1.192e-07, -0.5, -1.0), (0.5, 0.5, 1.0), (1.0, 0.5, -1.0), (-1.0, 0.5, 1.0), (-1.0, 0.5, -1.0), (0.5, -0.5, 1.0), (5.96e-08, 0.5, -1.0), (1.192e-07, -0.5, 1.0), (1.0, -0.5, 1.0), (5.96e-08, 0.5, 1.0), (1.788e-07, -1.0, 1.0), (0.5, -1.0, 1.0), (0.0, 1.0, 1.0), (0.5, 1.0, 1.0), (0.5, 1.0, -1.0), (0.5, -1.0, -1.0), (0.5, 0.0, -1.0), (1.0, -1.0, 1.0), (0.5, -0.5, -1.0), (0.5, 0.5, -1.0), (1.0, 1.0, 1.0), (1.0, 0.5, 1.0), (-0.5, 1.0, 1.0), (-0.5, -1.0, 1.0), (-0.5, -1.192e-07, 1.0), (-0.5, 1.0, -1.0), (-0.5, -1.0, -1.0), (-0.5, -1.192e-07, -1.0), (-0.5, -0.5, 1.0), (-0.5, -0.5, -1.0), (-0.5, 0.5, 1.0), (-0.5, 0.5, -1.0), (1.0, 0.5, -0.5399), (1.0, -0.5, -0.5399), (1.0, 0.0, -0.5399), (0.0, 1.0, -0.5399), (1.788e-07, -1.0, -0.5399), (0.5, 0.0, -0.5399), (5.96e-08, -1.192e-07, -0.5399), (1.192e-07, -0.5, -0.5399), (5.96e-08, 0.5, -0.5399), (0.5, -0.5, -0.5399), (0.5, 0.5, -0.5399), (-0.5, 1.0, -0.5399), (-0.5, -1.0, -0.5399), (-0.5, -1.192e-07, -0.5399), (-0.5, -0.5, -0.5399), (-0.5, 0.5, -0.5399)], [], [(46, 19, 2, 40), (54, 51, 25, 22), (44, 14, 8, 42), (24, 16, 28, 27), (25, 26, 20, 22), (33, 15, 11, 31), (34, 21, 9, 29), (26, 32, 23, 20), (30, 10, 15, 33), (41, 5, 14, 44), (31, 11, 21, 34), (16, 36, 35, 28), (42, 8, 19, 46), (39, 43, 61, 60), (37, 45, 62, 58), (6, 31, 34, 17), (3, 30, 33, 12), (17, 34, 29, 0), (12, 33, 31, 6), (43, 38, 59, 61), (11, 42, 46, 21), (7, 39, 45, 18), (10, 41, 44, 15), (4, 38, 43, 13), (18, 45, 37, 1), (13, 43, 39, 7), (15, 44, 42, 11), (21, 46, 40, 9), (45, 39, 60, 62), (57, 47, 36, 16), (56, 48, 49, 52), (48, 56, 20, 23), (61, 54, 53, 60), (62, 55, 50, 58), (59, 51, 54, 61), (60, 53, 55, 62), (52, 49, 47, 57), (50, 55, 24, 27), (56, 54, 22, 20), (55, 57, 16, 24), (53, 52, 57, 55), (54, 56, 52, 53)])
_uv = me_cube_013.uv_layers.new(name='UVMap')
_uv.uv.foreach_set('vector', [0.5469, 0.8594, 0.5625, 0.8594, 0.5625, 0.875, 0.5469, 0.875, 0.4688, 0.07812, 0.4688, 0.0625, 0.4688, 0.0625, 0.4688, 0.07812, 0.5469, 0.8281, 0.5625, 0.8281, 0.5625, 0.8438, 0.5469, 0.8438, 0.4688, 0.1094, 0.4844, 0.1094, 0.4844, 0.125, 0.4688, 0.125, 0.4688, 0.0625, 0.4844, 0.0625, 0.4844, 0.07812, 0.4688, 0.07812, 0.5156, 0.8281, 0.5312, 0.8281, 0.5312, 0.8438, 0.5156, 0.8438, 0.5156, 0.8594, 0.5312, 0.8594, 0.5312, 0.875, 0.5156, 0.875, 0.4844, 0.0625, 0.5, 0.0625, 0.5, 0.07812, 0.4844, 0.07812, 0.5156, 0.8125, 0.5312, 0.8125, 0.5312, 0.8281, 0.5156, 0.8281, 0.5469, 0.8125, 0.5625, 0.8125, 0.5625, 0.8281, 0.5469, 0.8281, 0.5156, 0.8438, 0.5312, 0.8438, 0.5312, 0.8594, 0.5156, 0.8594, 0.4844, 0.1094, 0.5, 0.1094, 0.5, 0.125, 0.4844, 0.125, 0.5469, 0.8438, 0.5625, 0.8438, 0.5625, 0.8594, 0.5469, 0.8594, 0.4531, 0.09375, 0.4531, 0.07812, 0.4531, 0.07812, 0.4531, 0.09375, 0.4531, 0.125, 0.4531, 0.1094, 0.4531, 0.1094, 0.4531, 0.125, 0.5, 0.8438, 0.5156, 0.8438, 0.5156, 0.8594, 0.5, 0.8594, 0.5, 0.8125, 0.5156, 0.8125, 0.5156, 0.8281, 0.5, 0.8281, 0.5, 0.8594, 0.5156, 0.8594, 0.5156, 0.875, 0.5, 0.875, 0.5, 0.8281, 0.5156, 0.8281, 0.5156, 0.8438, 0.5, 0.8438, 0.4531, 0.07812, 0.4531, 0.0625, 0.4531, 0.0625, 0.4531, 0.07812, 0.5312, 0.8438, 0.5469, 0.8438, 0.5469, 0.8594, 0.5312, 0.8594, 0.4375, 0.09375, 0.4531, 0.09375, 0.4531, 0.1094, 0.4375, 0.1094, 0.5312, 0.8125, 0.5469, 0.8125, 0.5469, 0.8281, 0.5312, 0.8281, 0.4375, 0.0625, 0.4531, 0.0625, 0.4531, 0.07812, 0.4375, 0.07812, 0.4375, 0.1094, 0.4531, 0.1094, 0.4531, 0.125, 0.4375, 0.125, 0.4375, 0.07812, 0.4531, 0.07812, 0.4531, 0.09375, 0.4375, 0.09375, 0.5312, 0.8281, 0.5469, 0.8281, 0.5469, 0.8438, 0.5312, 0.8438, 0.5312, 0.8594, 0.5469, 0.8594, 0.5469, 0.875, 0.5312, 0.875, 0.4531, 0.1094, 0.4531, 0.09375, 0.4531, 0.09375, 0.4531, 0.1094, 0.4844, 0.1094, 0.5, 0.1094, 0.5, 0.1094, 0.4844, 0.1094, 0.4844, 0.07812, 0.5, 0.07812, 0.5, 0.09375, 0.4844, 0.09375, 0.5, 0.07812, 0.4844, 0.07812, 0.4844, 0.07812, 0.5, 0.07812, 0.4531, 0.07812, 0.4688, 0.07812, 0.4688, 0.09375, 0.4531, 0.09375, 0.4531, 0.1094, 0.4688, 0.1094, 0.4688, 0.125, 0.4531, 0.125, 0.4531, 0.0625, 0.4688, 0.0625, 0.4688, 0.07812, 0.4531, 0.07812, 0.4531, 0.09375, 0.4688, 0.09375, 0.4688, 0.1094, 0.4531, 0.1094, 0.4844, 0.09375, 0.5, 0.09375, 0.5, 0.1094, 0.4844, 0.1094, 0.4688, 0.125, 0.4688, 0.1094, 0.4688, 0.1094, 0.4688, 0.125, 0.4844, 0.07812, 0.4688, 0.07812, 0.4688, 0.07812, 0.4844, 0.07812, 0.4688, 0.1094, 0.4844, 0.1094, 0.4844, 0.1094, 0.4688, 0.1094, 0.4688, 0.09375, 0.4844, 0.09375, 0.4844, 0.1094, 0.4688, 0.1094, 0.4688, 0.07812, 0.4844, 0.07812, 0.4844, 0.09375, 0.4688, 0.09375])
me_cube_013.materials.append(mat_material)
me_cube_013.use_remesh_preserve_volume = False
me_cube_013.use_remesh_preserve_attributes = False
me_cube_013.use_mirror_vertex_groups = False
me_cube_013.update()
me_cube_014 = bpy.data.meshes.new('Cube.014')
me_cube_014.from_pydata([(-1.0, 1.0, -1.0), (1.0, 1.0, -1.0), (-1.0, -1.0, -1.0), (1.0, -1.0, -1.0), (-1.0, 0.0, -1.0), (1.0, 1.788e-07, -1.0), (0.0, 1.0, -1.0), (1.192e-07, -1.0, -1.0), (1.192e-07, 5.96e-08, -1.0), (0.5, 0.5, 1.0), (0.5, -0.5, 1.0), (-1.0, -0.5, -1.0), (0.5, -1.0, 1.0), (1.0, -0.5, -1.0), (0.5, 1.0, 1.0), (1.192e-07, -0.5, -1.0), (-1.0, 0.5, -1.0), (1.0, 0.5, -1.0), (-0.5, 0.5, 1.0), (0.0, 0.5, -1.0), (-0.5, -0.5, 1.0), (1.0, -0.5, 1.0), (-1.0, -0.5, 1.0), (0.5, 1.0, -1.0), (0.5, -1.0, -1.0), (0.5, 1.192e-07, -1.0), (0.5, -0.5, -1.0), (0.5, 0.5, -1.0), (-0.5, 1.0, -1.0), (-0.5, -1.0, -1.0), (-0.5, 5.96e-08, -1.0), (-0.5, -0.5, -1.0), (-0.5, -1.0, 1.0), (-0.5, 0.5, -1.0), (1.0, -1.0, 1.0), (-1.0, -1.0, 1.0), (-0.5, 1.0, 1.0), (1.0, 1.0, 1.0), (1.0, 0.5, 1.0), (-1.0, 1.0, 1.0), (-1.0, 0.5, 1.0), (-1.0, 0.5, -0.5399), (1.0, 0.5, -0.5399), (-0.5, 1.0, -0.5399), (-0.5, -1.0, -0.5399), (-1.0, -0.5, -0.5399), (-1.0, 0.0, -0.5399), (1.0, -0.5, -0.5399), (1.0, 1.788e-07, -0.5399), (-0.5, 5.96e-08, -0.5399), (0.5, 1.0, -0.5399), (0.0, 1.0, -0.5399), (0.5, -1.0, -0.5399), (1.192e-07, -1.0, -0.5399), (0.5, 1.192e-07, -0.5399), (1.192e-07, 5.96e-08, -0.5399), (1.192e-07, -0.5, -0.5399), (0.0, 0.5, -0.5399), (-0.5, -0.5, -0.5399), (0.5, -0.5, -0.5399), (-0.5, 0.5, -0.5399), (0.5, 0.5, -0.5399)], [], [(33, 16, 0, 28), (31, 11, 4, 30), (61, 42, 38, 9), (26, 15, 8, 25), (27, 19, 6, 23), (40, 18, 36, 39), (35, 32, 20, 22), (12, 34, 21, 10), (24, 7, 15, 26), (29, 2, 11, 31), (25, 8, 19, 27), (30, 4, 16, 33), (9, 38, 37, 14), (5, 25, 27, 17), (3, 24, 26, 13), (17, 27, 23, 1), (13, 26, 25, 5), (8, 30, 33, 19), (7, 29, 31, 15), (15, 31, 30, 8), (19, 33, 28, 6), (47, 59, 10, 21), (59, 47, 48, 54), (60, 43, 36, 18), (58, 56, 55, 49), (60, 57, 51, 43), (44, 53, 56, 58), (59, 52, 12, 10), (49, 55, 57, 60), (54, 48, 42, 61), (44, 58, 20, 32), (55, 54, 61, 57), (53, 52, 59, 56), (56, 59, 54, 55), (57, 61, 50, 51), (46, 49, 60, 41), (45, 58, 49, 46), (58, 45, 22, 20), (50, 61, 9, 14), (41, 60, 18, 40)])
_uv = me_cube_014.uv_layers.new(name='UVMap')
_uv.uv.foreach_set('vector', [0.4844, 0.8594, 0.5, 0.8594, 0.5, 0.875, 0.4844, 0.875, 0.4844, 0.8281, 0.5, 0.8281, 0.5, 0.8438, 0.4844, 0.8438, 0.5469, 0.1094, 0.5625, 0.1094, 0.5625, 0.1094, 0.5469, 0.1094, 0.4531, 0.8281, 0.4688, 0.8281, 0.4688, 0.8438, 0.4531, 0.8438, 0.4531, 0.8594, 0.4688, 0.8594, 0.4688, 0.875, 0.4531, 0.875, 0.5, 0.1094, 0.5156, 0.1094, 0.5156, 0.125, 0.5, 0.125, 0.5, 0.0625, 0.5156, 0.0625, 0.5156, 0.07812, 0.5, 0.07812, 0.5469, 0.0625, 0.5625, 0.0625, 0.5625, 0.07812, 0.5469, 0.07812, 0.4531, 0.8125, 0.4688, 0.8125, 0.4688, 0.8281, 0.4531, 0.8281, 0.4844, 0.8125, 0.5, 0.8125, 0.5, 0.8281, 0.4844, 0.8281, 0.4531, 0.8438, 0.4688, 0.8438, 0.4688, 0.8594, 0.4531, 0.8594, 0.4844, 0.8438, 0.5, 0.8438, 0.5, 0.8594, 0.4844, 0.8594, 0.5469, 0.1094, 0.5625, 0.1094, 0.5625, 0.125, 0.5469, 0.125, 0.4375, 0.8438, 0.4531, 0.8438, 0.4531, 0.8594, 0.4375, 0.8594, 0.4375, 0.8125, 0.4531, 0.8125, 0.4531, 0.8281, 0.4375, 0.8281, 0.4375, 0.8594, 0.4531, 0.8594, 0.4531, 0.875, 0.4375, 0.875, 0.4375, 0.8281, 0.4531, 0.8281, 0.4531, 0.8438, 0.4375, 0.8438, 0.4688, 0.8438, 0.4844, 0.8438, 0.4844, 0.8594, 0.4688, 0.8594, 0.4688, 0.8125, 0.4844, 0.8125, 0.4844, 0.8281, 0.4688, 0.8281, 0.4688, 0.8281, 0.4844, 0.8281, 0.4844, 0.8438, 0.4688, 0.8438, 0.4688, 0.8594, 0.4844, 0.8594, 0.4844, 0.875, 0.4688, 0.875, 0.5625, 0.07812, 0.5469, 0.07812, 0.5469, 0.07812, 0.5625, 0.07812, 0.5469, 0.07812, 0.5625, 0.07812, 0.5625, 0.09375, 0.5469, 0.09375, 0.5156, 0.1094, 0.5156, 0.125, 0.5156, 0.125, 0.5156, 0.1094, 0.5156, 0.07812, 0.5312, 0.07812, 0.5312, 0.09375, 0.5156, 0.09375, 0.5156, 0.1094, 0.5312, 0.1094, 0.5312, 0.125, 0.5156, 0.125, 0.5156, 0.0625, 0.5312, 0.0625, 0.5312, 0.07812, 0.5156, 0.07812, 0.5469, 0.07812, 0.5469, 0.0625, 0.5469, 0.0625, 0.5469, 0.07812, 0.5156, 0.09375, 0.5312, 0.09375, 0.5312, 0.1094, 0.5156, 0.1094, 0.5469, 0.09375, 0.5625, 0.09375, 0.5625, 0.1094, 0.5469, 0.1094, 0.5156, 0.0625, 0.5156, 0.07812, 0.5156, 0.07812, 0.5156, 0.0625, 0.5312, 0.09375, 0.5469, 0.09375, 0.5469, 0.1094, 0.5312, 0.1094, 0.5312, 0.0625, 0.5469, 0.0625, 0.5469, 0.07812, 0.5312, 0.07812, 0.5312, 0.07812, 0.5469, 0.07812, 0.5469, 0.09375, 0.5312, 0.09375, 0.5312, 0.1094, 0.5469, 0.1094, 0.5469, 0.125, 0.5312, 0.125, 0.5, 0.09375, 0.5156, 0.09375, 0.5156, 0.1094, 0.5, 0.1094, 0.5, 0.07812, 0.5156, 0.07812, 0.5156, 0.09375, 0.5, 0.09375, 0.5156, 0.07812, 0.5, 0.07812, 0.5, 0.07812, 0.5156, 0.07812, 0.5469, 0.125, 0.5469, 0.1094, 0.5469, 0.1094, 0.5469, 0.125, 0.5, 0.1094, 0.5156, 0.1094, 0.5156, 0.1094, 0.5, 0.1094])
me_cube_014.materials.append(mat_material)
me_cube_014.use_remesh_preserve_volume = False
me_cube_014.use_remesh_preserve_attributes = False
me_cube_014.use_mirror_vertex_groups = False
me_cube_014.update()
me_cube_015 = bpy.data.meshes.new('Cube.015')
me_cube_015.from_pydata([(1.0, -1.0, -1.0), (-1.0, -1.0, 1.0), (-1.0, -1.0, -1.0), (1.0, 1.0, -1.0), (1.0, 1.0, 1.0), (-1.0, 1.0, 1.0), (-1.0, 1.0, -1.0), (1.0, 0.0, -1.0), (-1.0, -1.788e-07, 1.0), (-1.0, -1.788e-07, -1.0), (0.0, -1.0, -1.0), (-1.192e-07, 1.0, -1.0), (-1.192e-07, 1.0, 1.0), (-1.192e-07, -5.96e-08, -1.0), (0.5, -0.5, 1.0), (1.0, -0.5, -1.0), (-1.0, -0.5, 1.0), (-1.0, -0.5, -1.0), (0.0, -0.5, -1.0), (1.0, 0.5, -1.0), (1.0, 0.5, 1.0), (-1.0, 0.5, 1.0), (-1.0, 0.5, -1.0), (-1.192e-07, 0.5, 1.0), (-1.192e-07, 0.5, -1.0), (0.0, -0.5, 1.0), (-1.192e-07, -5.96e-08, 1.0), (0.5, -5.96e-08, 1.0), (0.0, -1.0, 1.0), (0.5, -1.0, 1.0), (1.0, 0.0, 1.0), (1.0, -0.5, 1.0), (0.5, -1.0, -1.0), (0.5, 1.0, -1.0), (0.5, -5.96e-08, -1.0), (0.5, 1.0, 1.0), (1.0, -1.0, 1.0), (0.5, -0.5, -1.0), (0.5, 0.5, -1.0), (0.5, 0.5, 1.0), (-0.5, -1.0, 1.0), (-0.5, 1.0, 1.0), (-0.5, -1.192e-07, 1.0), (-0.5, -1.0, -1.0), (-0.5, 1.0, -1.0), (-0.5, -1.192e-07, -1.0), (-0.5, -0.5, 1.0), (-0.5, -0.5, -1.0), (-0.5, 0.5, 1.0), (-0.5, 0.5, -1.0), (1.0, 0.0, -0.5399), (0.0, -1.0, -0.5399), (0.5, -5.96e-08, -0.5399), (-1.192e-07, -5.96e-08, -0.5399), (0.0, -0.5, -0.5399), (1.0, 0.5, -0.5399), (-1.192e-07, 0.5, -0.5399), (0.5, 0.5, -0.5399), (-0.5, -1.0, -0.5399), (-0.5, -1.192e-07, -0.5399), (-0.5, -0.5, -0.5399), (-0.5, 0.5, -0.5399)], [], [(49, 22, 6, 44), (39, 20, 4, 35), (52, 53, 26, 27), (47, 17, 9, 45), (25, 14, 27, 26), (28, 29, 14, 25), (37, 18, 13, 34), (48, 23, 12, 41), (38, 24, 11, 33), (29, 36, 31, 14), (14, 31, 30, 27), (20, 39, 57, 55), (32, 10, 18, 37), (43, 2, 17, 47), (48, 42, 59, 61), (34, 13, 24, 38), (45, 9, 22, 49), (42, 46, 60, 59), (39, 23, 56, 57), (23, 48, 61, 56), (7, 34, 38, 19), (0, 32, 37, 15), (19, 38, 33, 3), (15, 37, 34, 7), (23, 39, 35, 12), (13, 45, 49, 24), (8, 42, 48, 21), (10, 43, 47, 18), (1, 40, 46, 16), (21, 48, 41, 5), (16, 46, 42, 8), (18, 47, 45, 13), (24, 49, 44, 11), (46, 40, 58, 60), (54, 51, 28, 25), (60, 54, 53, 59), (58, 51, 54, 60), (59, 53, 56, 61), (52, 50, 55, 57), (50, 52, 27, 30), (53, 54, 25, 26), (53, 52, 57, 56)])
_uv = me_cube_015.uv_layers.new(name='UVMap')
_uv.uv.foreach_set('vector', [0.5469, 0.9219, 0.5625, 0.9219, 0.5625, 0.9375, 0.5469, 0.9375, 0.4844, 0.1719, 0.5, 0.1719, 0.5, 0.1875, 0.4844, 0.1875, 0.4844, 0.1562, 0.4688, 0.1562, 0.4688, 0.1562, 0.4844, 0.1562, 0.5469, 0.8906, 0.5625, 0.8906, 0.5625, 0.9062, 0.5469, 0.9062, 0.4688, 0.1406, 0.4844, 0.1406, 0.4844, 0.1562, 0.4688, 0.1562, 0.4688, 0.125, 0.4844, 0.125, 0.4844, 0.1406, 0.4688, 0.1406, 0.5156, 0.8906, 0.5312, 0.8906, 0.5312, 0.9062, 0.5156, 0.9062, 0.4531, 0.1719, 0.4688, 0.1719, 0.4688, 0.1875, 0.4531, 0.1875, 0.5156, 0.9219, 0.5312, 0.9219, 0.5312, 0.9375, 0.5156, 0.9375, 0.4844, 0.125, 0.5, 0.125, 0.5, 0.1406, 0.4844, 0.1406, 0.4844, 0.1406, 0.5, 0.1406, 0.5, 0.1562, 0.4844, 0.1562, 0.5, 0.1719, 0.4844, 0.1719, 0.4844, 0.1719, 0.5, 0.1719, 0.5156, 0.875, 0.5312, 0.875, 0.5312, 0.8906, 0.5156, 0.8906, 0.5469, 0.875, 0.5625, 0.875, 0.5625, 0.8906, 0.5469, 0.8906, 0.4531, 0.1719, 0.4531, 0.1562, 0.4531, 0.1562, 0.4531, 0.1719, 0.5156, 0.9062, 0.5312, 0.9062, 0.5312, 0.9219, 0.5156, 0.9219, 0.5469, 0.9062, 0.5625, 0.9062, 0.5625, 0.9219, 0.5469, 0.9219, 0.4531, 0.1562, 0.4531, 0.1406, 0.4531, 0.1406, 0.4531, 0.1562, 0.4844, 0.1719, 0.4688, 0.1719, 0.4688, 0.1719, 0.4844, 0.1719, 0.4688, 0.1719, 0.4531, 0.1719, 0.4531, 0.1719, 0.4688, 0.1719, 0.5, 0.9062, 0.5156, 0.9062, 0.5156, 0.9219, 0.5, 0.9219, 0.5, 0.875, 0.5156, 0.875, 0.5156, 0.8906, 0.5, 0.8906, 0.5, 0.9219, 0.5156, 0.9219, 0.5156, 0.9375, 0.5, 0.9375, 0.5, 0.8906, 0.5156, 0.8906, 0.5156, 0.9062, 0.5, 0.9062, 0.4688, 0.1719, 0.4844, 0.1719, 0.4844, 0.1875, 0.4688, 0.1875, 0.5312, 0.9062, 0.5469, 0.9062, 0.5469, 0.9219, 0.5312, 0.9219, 0.4375, 0.1562, 0.4531, 0.1562, 0.4531, 0.1719, 0.4375, 0.1719, 0.5312, 0.875, 0.5469, 0.875, 0.5469, 0.8906, 0.5312, 0.8906, 0.4375, 0.125, 0.4531, 0.125, 0.4531, 0.1406, 0.4375, 0.1406, 0.4375, 0.1719, 0.4531, 0.1719, 0.4531, 0.1875, 0.4375, 0.1875, 0.4375, 0.1406, 0.4531, 0.1406, 0.4531, 0.1562, 0.4375, 0.1562, 0.5312, 0.8906, 0.5469, 0.8906, 0.5469, 0.9062, 0.5312, 0.9062, 0.5312, 0.9219, 0.5469, 0.9219, 0.5469, 0.9375, 0.5312, 0.9375, 0.4531, 0.1406, 0.4531, 0.125, 0.4531, 0.125, 0.4531, 0.1406, 0.4688, 0.1406, 0.4688, 0.125, 0.4688, 0.125, 0.4688, 0.1406, 0.4531, 0.1406, 0.4688, 0.1406, 0.4688, 0.1562, 0.4531, 0.1562, 0.4531, 0.125, 0.4688, 0.125, 0.4688, 0.1406, 0.4531, 0.1406, 0.4531, 0.1562, 0.4688, 0.1562, 0.4688, 0.1719, 0.4531, 0.1719, 0.4844, 0.1562, 0.5, 0.1562, 0.5, 0.1719, 0.4844, 0.1719, 0.5, 0.1562, 0.4844, 0.1562, 0.4844, 0.1562, 0.5, 0.1562, 0.4688, 0.1562, 0.4688, 0.1406, 0.4688, 0.1406, 0.4688, 0.1562, 0.4688, 0.1562, 0.4844, 0.1562, 0.4844, 0.1719, 0.4688, 0.1719])
me_cube_015.materials.append(mat_material)
me_cube_015.use_remesh_preserve_volume = False
me_cube_015.use_remesh_preserve_attributes = False
me_cube_015.use_mirror_vertex_groups = False
me_cube_015.update()
me_cube_016 = bpy.data.meshes.new('Cube.016')
me_cube_016.from_pydata([(-1.0, -1.0, -1.0), (1.0, -1.0, -1.0), (-1.0, 1.0, -1.0), (-1.0, 1.0, 1.0), (1.0, 1.0, -1.0), (1.0, 1.0, 1.0), (-1.0, 0.0, -1.0), (1.0, 1.192e-07, -1.0), (0.0, -1.0, -1.0), (-1.788e-07, 1.0, 1.0), (-1.788e-07, 1.0, -1.0), (-5.96e-08, 1.192e-07, -1.0), (0.5, -0.5, 1.0), (0.5, 1.192e-07, 1.0), (0.5, -1.0, 1.0), (-0.5, -0.5, 1.0), (-1.0, -0.5, -1.0), (1.0, -0.5, -1.0), (-5.96e-08, -0.5, -1.0), (-1.0, 0.5, -1.0), (-1.0, 0.5, 1.0), (1.0, 0.5, -1.0), (1.0, 0.5, 1.0), (-1.192e-07, 0.5, -1.0), (-1.192e-07, 0.5, 1.0), (0.5, -1.0, -1.0), (0.5, 1.0, -1.0), (0.5, 1.192e-07, -1.0), (0.5, 1.0, 1.0), (-0.5, 0.0, 1.0), (0.5, -0.5, -1.0), (0.5, 0.5, -1.0), (0.5, 0.5, 1.0), (1.0, 1.192e-07, 1.0), (-0.5, 1.0, 1.0), (1.0, -0.5, 1.0), (-1.0, 0.0, 1.0), (-1.0, -0.5, 1.0), (-0.5, -1.0, -1.0), (-0.5, 1.0, -1.0), (-0.5, 0.0, -1.0), (-0.5, -0.5, -1.0), (-0.5, 0.5, 1.0), (-0.5, 0.5, -1.0), (-0.5, -1.0, 1.0), (1.0, -1.0, 1.0), (-1.0, -1.0, 1.0), (-0.5, -1.0, -0.5399), (-1.0, 0.0, -0.5399), (1.0, 1.192e-07, -0.5399), (-0.5, 0.0, -0.5399), (0.5, -1.0, -0.5399), (0.0, -1.0, -0.5399), (0.5, 1.192e-07, -0.5399), (-5.96e-08, 1.192e-07, -0.5399), (-5.96e-08, -0.5, -0.5399), (-0.5, -0.5, -0.5399), (0.5, -0.5, -0.5399), (-1.0, 0.5, -0.5399), (1.0, 0.5, -0.5399), (-1.192e-07, 0.5, -0.5399), (-0.5, 0.5, -0.5399), (0.5, 0.5, -0.5399)], [], [(32, 22, 5, 28), (43, 19, 2, 39), (41, 16, 6, 40), (56, 50, 29, 15), (30, 18, 11, 27), (37, 15, 29, 36), (31, 23, 10, 26), (42, 24, 9, 34), (46, 44, 15, 37), (14, 45, 35, 12), (12, 35, 33, 13), (25, 8, 18, 30), (38, 0, 16, 41), (27, 11, 23, 31), (40, 6, 19, 43), (22, 32, 62, 59), (32, 24, 60, 62), (7, 27, 31, 21), (1, 25, 30, 17), (21, 31, 26, 4), (17, 30, 27, 7), (24, 32, 28, 9), (11, 40, 43, 23), (8, 38, 41, 18), (20, 42, 34, 3), (24, 42, 61, 60), (18, 41, 40, 11), (23, 43, 39, 10), (42, 20, 58, 61), (53, 57, 12, 13), (56, 55, 54, 50), (50, 48, 36, 29), (47, 52, 55, 56), (49, 53, 13, 33), (50, 54, 60, 61), (53, 49, 59, 62), (57, 51, 14, 12), (54, 53, 62, 60), (52, 51, 57, 55), (55, 57, 53, 54), (48, 50, 61, 58), (47, 56, 15, 44)])
_uv = me_cube_016.uv_layers.new(name='UVMap')
_uv.uv.foreach_set('vector', [0.5469, 0.1719, 0.5625, 0.1719, 0.5625, 0.1875, 0.5469, 0.1875, 0.4844, 0.9219, 0.5, 0.9219, 0.5, 0.9375, 0.4844, 0.9375, 0.4844, 0.8906, 0.5, 0.8906, 0.5, 0.9062, 0.4844, 0.9062, 0.5156, 0.1406, 0.5156, 0.1562, 0.5156, 0.1562, 0.5156, 0.1406, 0.4531, 0.8906, 0.4688, 0.8906, 0.4688, 0.9062, 0.4531, 0.9062, 0.5, 0.1406, 0.5156, 0.1406, 0.5156, 0.1562, 0.5, 0.1562, 0.4531, 0.9219, 0.4688, 0.9219, 0.4688, 0.9375, 0.4531, 0.9375, 0.5156, 0.1719, 0.5312, 0.1719, 0.5312, 0.1875, 0.5156, 0.1875, 0.5, 0.125, 0.5156, 0.125, 0.5156, 0.1406, 0.5, 0.1406, 0.5469, 0.125, 0.5625, 0.125, 0.5625, 0.1406, 0.5469, 0.1406, 0.5469, 0.1406, 0.5625, 0.1406, 0.5625, 0.1562, 0.5469, 0.1562, 0.4531, 0.875, 0.4688, 0.875, 0.4688, 0.8906, 0.4531, 0.8906, 0.4844, 0.875, 0.5, 0.875, 0.5, 0.8906, 0.4844, 0.8906, 0.4531, 0.9062, 0.4688, 0.9062, 0.4688, 0.9219, 0.4531, 0.9219, 0.4844, 0.9062, 0.5, 0.9062, 0.5, 0.9219, 0.4844, 0.9219, 0.5625, 0.1719, 0.5469, 0.1719, 0.5469, 0.1719, 0.5625, 0.1719, 0.5469, 0.1719, 0.5312, 0.1719, 0.5312, 0.1719, 0.5469, 0.1719, 0.4375, 0.9062, 0.4531, 0.9062, 0.4531, 0.9219, 0.4375, 0.9219, 0.4375, 0.875, 0.4531, 0.875, 0.4531, 0.8906, 0.4375, 0.8906, 0.4375, 0.9219, 0.4531, 0.9219, 0.4531, 0.9375, 0.4375, 0.9375, 0.4375, 0.8906, 0.4531, 0.8906, 0.4531, 0.9062, 0.4375, 0.9062, 0.5312, 0.1719, 0.5469, 0.1719, 0.5469, 0.1875, 0.5312, 0.1875, 0.4688, 0.9062, 0.4844, 0.9062, 0.4844, 0.9219, 0.4688, 0.9219, 0.4688, 0.875, 0.4844, 0.875, 0.4844, 0.8906, 0.4688, 0.8906, 0.5, 0.1719, 0.5156, 0.1719, 0.5156, 0.1875, 0.5, 0.1875, 0.5312, 0.1719, 0.5156, 0.1719, 0.5156, 0.1719, 0.5312, 0.1719, 0.4688, 0.8906, 0.4844, 0.8906, 0.4844, 0.9062, 0.4688, 0.9062, 0.4688, 0.9219, 0.4844, 0.9219, 0.4844, 0.9375, 0.4688, 0.9375, 0.5156, 0.1719, 0.5, 0.1719, 0.5, 0.1719, 0.5156, 0.1719, 0.5469, 0.1562, 0.5469, 0.1406, 0.5469, 0.1406, 0.5469, 0.1562, 0.5156, 0.1406, 0.5312, 0.1406, 0.5312, 0.1562, 0.5156, 0.1562, 0.5156, 0.1562, 0.5, 0.1562, 0.5, 0.1562, 0.5156, 0.1562, 0.5156, 0.125, 0.5312, 0.125, 0.5312, 0.1406, 0.5156, 0.1406, 0.5625, 0.1562, 0.5469, 0.1562, 0.5469, 0.1562, 0.5625, 0.1562, 0.5156, 0.1562, 0.5312, 0.1562, 0.5312, 0.1719, 0.5156, 0.1719, 0.5469, 0.1562, 0.5625, 0.1562, 0.5625, 0.1719, 0.5469, 0.1719, 0.5469, 0.1406, 0.5469, 0.125, 0.5469, 0.125, 0.5469, 0.1406, 0.5312, 0.1562, 0.5469, 0.1562, 0.5469, 0.1719, 0.5312, 0.1719, 0.5312, 0.125, 0.5469, 0.125, 0.5469, 0.1406, 0.5312, 0.1406, 0.5312, 0.1406, 0.5469, 0.1406, 0.5469, 0.1562, 0.5312, 0.1562, 0.5, 0.1562, 0.5156, 0.1562, 0.5156, 0.1719, 0.5, 0.1719, 0.5156, 0.125, 0.5156, 0.1406, 0.5156, 0.1406, 0.5156, 0.125])
me_cube_016.materials.append(mat_material)
me_cube_016.use_remesh_preserve_volume = False
me_cube_016.use_remesh_preserve_attributes = False
me_cube_016.use_mirror_vertex_groups = False
me_cube_016.update()

# ---- objects
ob_cube_001 = bpy.data.objects.new('Cube.001', me_cube_001)
ob_cube_002 = bpy.data.objects.new('Cube.002', me_cube_002)
ob_cube_003 = bpy.data.objects.new('Cube.003', me_cube_003)
ob_cube_004 = bpy.data.objects.new('Cube.004', me_cube_004)
ob_cube_005 = bpy.data.objects.new('Cube.005', me_cube_005)
ob_cube_006 = bpy.data.objects.new('Cube.006', me_cube_006)
ob_cube_007 = bpy.data.objects.new('Cube.007', me_cube_007)
ob_cube_008 = bpy.data.objects.new('Cube.008', me_cube_008)
ob_cube_009 = bpy.data.objects.new('Cube.009', me_cube_009)
ob_cube_010 = bpy.data.objects.new('Cube.010', me_cube_010)
ob_cube_011 = bpy.data.objects.new('Cube.011', me_cube_011)
ob_cube_012 = bpy.data.objects.new('Cube.012', me_cube_012)
ob_cube_013 = bpy.data.objects.new('Cube.013', me_cube_013)
ob_cube_014 = bpy.data.objects.new('Cube.014', me_cube_014)
ob_cube_015 = bpy.data.objects.new('Cube.015', me_cube_015)
ob_cube_016 = bpy.data.objects.new('Cube.016', me_cube_016)

# ---- transforms, parenting, visibility, modifiers, constraints
ob_cube_001.location = (0.0, 0.0, 0.0)
ob_cube_001.lock_rotations_4d = False
ob_cube_001.empty_display_type = 'ARROWS'
ob_cube_001.lineart.crease_threshold = 0.0
ob_cube_002.location = (0.0, 0.0, 0.0)
ob_cube_002.lock_rotations_4d = False
ob_cube_002.empty_display_type = 'ARROWS'
ob_cube_002.lineart.crease_threshold = 0.0
ob_cube_003.location = (0.0, 0.0, 0.0)
ob_cube_003.lock_rotations_4d = False
ob_cube_003.empty_display_type = 'ARROWS'
ob_cube_003.lineart.crease_threshold = 0.0
ob_cube_004.location = (0.0, 0.0, 0.0)
ob_cube_004.lock_rotations_4d = False
ob_cube_004.empty_display_type = 'ARROWS'
ob_cube_004.lineart.crease_threshold = 0.0
ob_cube_005.location = (0.0, 0.0, 0.0)
ob_cube_005.lock_rotations_4d = False
ob_cube_005.empty_display_type = 'ARROWS'
ob_cube_005.lineart.crease_threshold = 0.0
ob_cube_006.location = (0.0, 0.0, 0.0)
ob_cube_006.lock_rotations_4d = False
ob_cube_006.empty_display_type = 'ARROWS'
ob_cube_006.lineart.crease_threshold = 0.0
ob_cube_007.location = (0.0, 0.0, 0.0)
ob_cube_007.lock_rotations_4d = False
ob_cube_007.empty_display_type = 'ARROWS'
ob_cube_007.lineart.crease_threshold = 0.0
ob_cube_008.location = (0.0, 0.0, 0.0)
ob_cube_008.lock_rotations_4d = False
ob_cube_008.empty_display_type = 'ARROWS'
ob_cube_008.lineart.crease_threshold = 0.0
ob_cube_009.location = (0.0, 0.0, 0.0)
ob_cube_009.lock_rotations_4d = False
ob_cube_009.empty_display_type = 'ARROWS'
ob_cube_009.lineart.crease_threshold = 0.0
ob_cube_010.location = (0.0, 0.0, 0.0)
ob_cube_010.lock_rotations_4d = False
ob_cube_010.empty_display_type = 'ARROWS'
ob_cube_010.lineart.crease_threshold = 0.0
ob_cube_011.location = (0.0, 0.0, 0.0)
ob_cube_011.lock_rotations_4d = False
ob_cube_011.empty_display_type = 'ARROWS'
ob_cube_011.lineart.crease_threshold = 0.0
ob_cube_012.location = (0.0, 0.0, 0.0)
ob_cube_012.lock_rotations_4d = False
ob_cube_012.empty_display_type = 'ARROWS'
ob_cube_012.lineart.crease_threshold = 0.0
ob_cube_013.location = (0.0, 0.0, 0.0)
ob_cube_013.lock_rotations_4d = False
ob_cube_013.empty_display_type = 'ARROWS'
ob_cube_013.lineart.crease_threshold = 0.0
ob_cube_014.location = (0.0, 0.0, 0.0)
ob_cube_014.lock_rotations_4d = False
ob_cube_014.empty_display_type = 'ARROWS'
ob_cube_014.lineart.crease_threshold = 0.0
ob_cube_015.location = (0.0, 0.0, 0.0)
ob_cube_015.lock_rotations_4d = False
ob_cube_015.empty_display_type = 'ARROWS'
ob_cube_015.lineart.crease_threshold = 0.0
ob_cube_016.location = (0.0, 0.0, 0.0)
ob_cube_016.lock_rotations_4d = False
ob_cube_016.empty_display_type = 'ARROWS'
ob_cube_016.lineart.crease_threshold = 0.0

# ---- collection membership
col_collection.objects.link(ob_cube_001)
col_collection.objects.link(ob_cube_002)
col_collection.objects.link(ob_cube_003)
col_collection.objects.link(ob_cube_004)
col_collection.objects.link(ob_cube_005)
col_collection.objects.link(ob_cube_006)
col_collection.objects.link(ob_cube_007)
col_collection.objects.link(ob_cube_008)
col_collection.objects.link(ob_cube_009)
col_collection.objects.link(ob_cube_010)
col_collection.objects.link(ob_cube_011)
col_collection.objects.link(ob_cube_012)
col_collection.objects.link(ob_cube_013)
col_collection.objects.link(ob_cube_014)
col_collection.objects.link(ob_cube_015)
col_collection.objects.link(ob_cube_016)

# ---- scene / render settings (as saved in the file)
scene.frame_start = 1; scene.frame_end = 250; scene.frame_set(1)
scene.render.engine = 'BLENDER_EEVEE_NEXT'
scene.cycles.use_denoising = False
scene.cycles.samples = 128
scene.cycles.sampling_pattern = 'TABULATED_SOBOL'
scene.cycles.use_adaptive_sampling = False
scene.cycles.use_light_tree = False
scene.view_settings.view_transform = 'Filmic'
bpy.context.view_layer.update()

# ---- added for rendering (the .blend has no active camera and no usable light): camera, sun
cam_auto = bpy.data.cameras.new('AutoCamera')
cam_auto.lens = 50.0
cam_auto.sensor_width = 36.0
cam_auto.clip_end = 1000.0
ob_auto_camera = bpy.data.objects.new('AutoCamera', cam_auto)
scene.collection.objects.link(ob_auto_camera)
ob_auto_camera.location = (3.20507, -3.84609, 2.56406)
ob_auto_camera.rotation_euler = (1.09748, -7.21219e-08, 0.694738)
scene.camera = ob_auto_camera
light_auto_sun = bpy.data.lights.new('AutoSun', 'SUN')
light_auto_sun.energy = 3.0
light_auto_sun.angle = 0.0523599
ob_auto_sun = bpy.data.objects.new('AutoSun', light_auto_sun)
scene.collection.objects.link(ob_auto_sun)
ob_auto_sun.rotation_euler = (0.872665, 0.174533, 0.523599)
bpy.context.view_layer.update()
